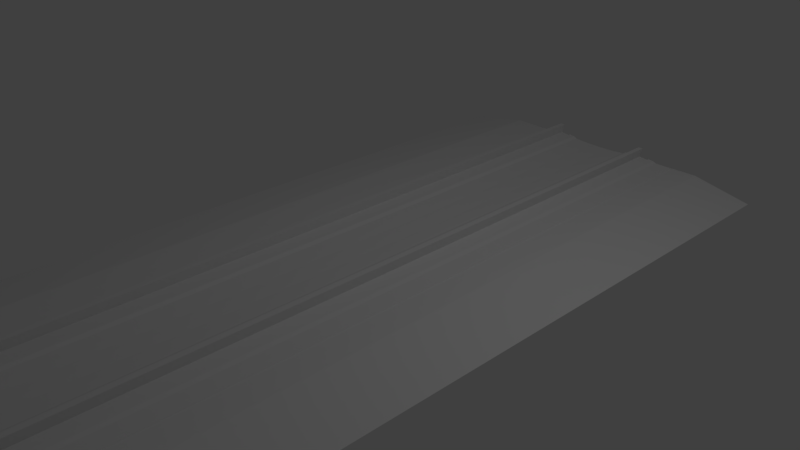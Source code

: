 # Source: PGA_DKGantry_PZe1t6m_C.blend  (saved by Blender 4.2.66; exported with 4.5.12 LTS)
import bpy
from mathutils import Matrix  # noqa: F401  (used for matrix-valued properties, if any)

bpy.ops.wm.read_factory_settings(use_empty=True)
scene = bpy.context.scene
scene.name = 'Scene'

# ---- collections
col_main = bpy.data.collections.new('MAIN'); scene.collection.children.link(col_main)
col_main_0400 = bpy.data.collections.new('MAIN_0400'); col_main.children.link(col_main_0400)
col_pga_dkgantry_p_c_pole = bpy.data.collections.new('pga_dkgantry_P_C_pole'); col_main_0400.children.link(col_pga_dkgantry_p_c_pole)
col_main_1200 = bpy.data.collections.new('MAIN_1200'); col_main.children.link(col_main_1200)
col_pga_dk_gantry_p1t6m_c_pole_002 = bpy.data.collections.new('pga_dk_gantry_p1t6m_C_pole.002'); col_main_1200.children.link(col_pga_dk_gantry_p1t6m_c_pole_002)
col_reference_track = bpy.data.collections.new('reference_track'); scene.collection.children.link(col_reference_track)

# ---- images (referenced by path relative to the original .blend; pixels are not part of the script)
import os
ASSET_DIR = os.environ.get("B2B_ASSET_DIR", "")  # directory of the original .blend (textures are referenced by path, not embedded)
HERE = os.path.dirname(os.path.abspath(__file__))  # packed textures are extracted next to this script under _unpacked/

def load_image(name, relpath, width, height, colorspace="sRGB"):
    """Load a texture the original file referenced (path relative to the .blend, or extracted next to this script)."""
    p = next((c for c in (os.path.join(HERE, relpath), os.path.join(ASSET_DIR, relpath)) if relpath and os.path.exists(c)), "")
    if p:
        img = bpy.data.images.load(p, check_existing=True)
        img.name = name
    else:  # same state as the original file: an image datablock whose file is absent (Cycles renders it pink)
        img = bpy.data.images.new(name, width, height)
        img.source = "FILE"
        img.filepath = "//" + (relpath or name)
    img.colorspace_settings.name = colorspace
    return img
img_pga_dkgantry_pze1t_png = load_image('PGA_DKGantry_PZe1t.png', 'PGA_DKGantry_PZe1t.png', 1024, 1024, 'sRGB')
img_pga_dkgantry_wire_png = load_image('PGA_DKGantry_Wire.png', 'PGA_DKGantry_Wire.png', 1024, 1024, 'sRGB')

# ---- materials (node trees are filled in below, after node groups)
mat_pga_dkgantry_pze = bpy.data.materials.new('PGA_DKGantry_PZe')
mat_pga_dkgantry_pze.use_backface_culling = True
mat_pga_dkgantry_wire_002 = bpy.data.materials.new('PGA_DKGantry_Wire.002')
mat_pga_dkgantry_wire_002.use_backface_culling = True

# ---- node groups
ng_auto_smooth_003 = bpy.data.node_groups.new('Auto Smooth.003', 'GeometryNodeTree')
_s = ng_auto_smooth_003.interface.new_socket(name='Geometry', in_out='OUTPUT', socket_type='NodeSocketGeometry')
_s = ng_auto_smooth_003.interface.new_socket(name='Geometry', in_out='INPUT', socket_type='NodeSocketGeometry')
_s = ng_auto_smooth_003.interface.new_socket(name='Angle', in_out='INPUT', socket_type='NodeSocketFloat')
_s.subtype = 'ANGLE'
_s.min_value = 0.0
_s.max_value = 3.142
ng_auto_smooth_003.is_modifier = True
_N = ng_auto_smooth_003.nodes; _L = ng_auto_smooth_003.links
n0 = _N.new('NodeGroupOutput'); n0.name = 'Group Output'; n0.location = (480, -100)
n1 = _N.new('NodeGroupInput'); n1.name = 'Group Input'; n1.location = (-420, -300)
n2 = _N.new('NodeGroupInput'); n2.name = 'Group Input.001'; n2.location = (-60, -100)
n3 = _N.new('GeometryNodeSetShadeSmooth'); n3.name = 'Set Shade Smooth'; n3.location = (120, -100)
n3.domain = 'EDGE'
n4 = _N.new('GeometryNodeSetShadeSmooth'); n4.name = 'Set Shade Smooth.001'; n4.location = (300, -100)
n5 = _N.new('GeometryNodeInputMeshEdgeAngle'); n5.name = 'Edge Angle'; n5.location = (-420, -220)
n6 = _N.new('GeometryNodeInputEdgeSmooth'); n6.name = 'Is Edge Smooth'; n6.location = (-60, -160)
n7 = _N.new('GeometryNodeInputShadeSmooth'); n7.name = 'Is Face Smooth'; n7.location = (-240, -340)
n8 = _N.new('FunctionNodeBooleanMath'); n8.name = 'Boolean Math'; n8.location = (-60, -220)
n9 = _N.new('FunctionNodeCompare'); n9.name = 'Compare'; n9.location = (-240, -180)
n9.operation = 'LESS_EQUAL'
_L.new(n5.outputs[0], n9.inputs[0])
_L.new(n4.outputs[0], n0.inputs[0])
_L.new(n1.outputs[1], n9.inputs[1])
_L.new(n9.outputs[0], n8.inputs[0])
_L.new(n7.outputs[0], n8.inputs[1])
_L.new(n2.outputs[0], n3.inputs[0])
_L.new(n6.outputs[0], n3.inputs[1])
_L.new(n3.outputs[0], n4.inputs[0])
_L.new(n8.outputs[0], n3.inputs[2])
n0.is_active_output = True
ng_smooth_by_angle = bpy.data.node_groups.new('Smooth by Angle', 'GeometryNodeTree')
_s = ng_smooth_by_angle.interface.new_socket(name='Mesh', in_out='OUTPUT', socket_type='NodeSocketGeometry')
_s = ng_smooth_by_angle.interface.new_socket(name='Mesh', in_out='INPUT', socket_type='NodeSocketGeometry')
_s = ng_smooth_by_angle.interface.new_socket(name='Angle', in_out='INPUT', socket_type='NodeSocketFloat')
_s.subtype = 'ANGLE'
_s.default_value = 0.5236
_s.min_value = 0.0
_s.max_value = 3.142
_s.description = 'Maximum face angle for smooth edges'
_s = ng_smooth_by_angle.interface.new_socket(name='Ignore Sharpness', in_out='INPUT', socket_type='NodeSocketBool')
_s.force_non_field = True
ng_smooth_by_angle.description = 'Set the sharpness of mesh edges based on the angle between the neighboring faces'
ng_smooth_by_angle.is_modifier = True
_N = ng_smooth_by_angle.nodes; _L = ng_smooth_by_angle.links
n0 = _N.new('GeometryNodeSetShadeSmooth'); n0.name = 'Set Shade Smooth'; n0.location = (120, -80)
n0.domain = 'EDGE'
n1 = _N.new('GeometryNodeSetShadeSmooth'); n1.name = 'Set Shade Smooth.001'; n1.location = (300, -80)
n2 = _N.new('NodeGroupOutput'); n2.name = 'Group Output'; n2.location = (480, -80)
n3 = _N.new('GeometryNodeInputMeshEdgeAngle'); n3.name = 'Edge Angle'; n3.location = (-440, -240)
n4 = _N.new('NodeGroupInput'); n4.name = 'Group Input'; n4.location = (-80, -80)
n5 = _N.new('GeometryNodeInputEdgeSmooth'); n5.name = 'Is Edge Smooth'; n5.location = (-260, -120)
n6 = _N.new('GeometryNodeInputShadeSmooth'); n6.name = 'Is Shade Smooth'; n6.location = (-440, -397)
n7 = _N.new('FunctionNodeCompare'); n7.name = 'Compare'; n7.location = (-260, -260)
n7.operation = 'LESS_EQUAL'
n7.inputs[6].default_value = (0.0, 0.0, 0.0, 0.0)
n7.inputs[7].default_value = (0.0, 0.0, 0.0, 0.0)
n8 = _N.new('FunctionNodeBooleanMath'); n8.name = 'Boolean Math.001'; n8.location = (-80, -260)
n9 = _N.new('NodeGroupInput'); n9.name = 'Group Input.001'; n9.location = (-440, -329)
n10 = _N.new('NodeGroupInput'); n10.name = 'Group Input.002'; n10.location = (-259, -189)
n11 = _N.new('FunctionNodeBooleanMath'); n11.name = 'Boolean Math'; n11.location = (-80, -149)
n11.operation = 'OR'
n12 = _N.new('FunctionNodeBooleanMath'); n12.name = 'Boolean Math.002'; n12.location = (-260, -380)
n12.operation = 'OR'
n13 = _N.new('NodeGroupInput'); n13.name = 'Group Input.003'; n13.location = (-440, -460)
_L.new(n3.outputs[0], n7.inputs[0])
_L.new(n1.outputs[0], n2.inputs[0])
_L.new(n9.outputs[1], n7.inputs[1])
_L.new(n7.outputs[0], n8.inputs[0])
_L.new(n4.outputs[0], n0.inputs[0])
_L.new(n0.outputs[0], n1.inputs[0])
_L.new(n8.outputs[0], n0.inputs[2])
_L.new(n10.outputs[2], n11.inputs[1])
_L.new(n5.outputs[0], n11.inputs[0])
_L.new(n11.outputs[0], n0.inputs[1])
_L.new(n13.outputs[2], n12.inputs[1])
_L.new(n6.outputs[0], n12.inputs[0])
_L.new(n12.outputs[0], n8.inputs[1])
n2.is_active_output = True
ng_auto_smooth_005 = bpy.data.node_groups.new('Auto Smooth.005', 'GeometryNodeTree')
_s = ng_auto_smooth_005.interface.new_socket(name='Geometry', in_out='OUTPUT', socket_type='NodeSocketGeometry')
_s = ng_auto_smooth_005.interface.new_socket(name='Geometry', in_out='INPUT', socket_type='NodeSocketGeometry')
_s = ng_auto_smooth_005.interface.new_socket(name='Angle', in_out='INPUT', socket_type='NodeSocketFloat')
_s.subtype = 'ANGLE'
_s.min_value = 0.0
_s.max_value = 3.142
ng_auto_smooth_005.is_modifier = True
_N = ng_auto_smooth_005.nodes; _L = ng_auto_smooth_005.links
n0 = _N.new('NodeGroupOutput'); n0.name = 'Group Output'; n0.location = (480, -100)
n1 = _N.new('NodeGroupInput'); n1.name = 'Group Input'; n1.location = (-420, -300)
n2 = _N.new('NodeGroupInput'); n2.name = 'Group Input.001'; n2.location = (-60, -100)
n3 = _N.new('GeometryNodeSetShadeSmooth'); n3.name = 'Set Shade Smooth'; n3.location = (120, -100)
n3.domain = 'EDGE'
n4 = _N.new('GeometryNodeSetShadeSmooth'); n4.name = 'Set Shade Smooth.001'; n4.location = (300, -100)
n5 = _N.new('GeometryNodeInputMeshEdgeAngle'); n5.name = 'Edge Angle'; n5.location = (-420, -220)
n6 = _N.new('GeometryNodeInputEdgeSmooth'); n6.name = 'Is Edge Smooth'; n6.location = (-60, -160)
n7 = _N.new('GeometryNodeInputShadeSmooth'); n7.name = 'Is Face Smooth'; n7.location = (-240, -340)
n8 = _N.new('FunctionNodeBooleanMath'); n8.name = 'Boolean Math'; n8.location = (-60, -220)
n9 = _N.new('FunctionNodeCompare'); n9.name = 'Compare'; n9.location = (-240, -180)
n9.operation = 'LESS_EQUAL'
_L.new(n5.outputs[0], n9.inputs[0])
_L.new(n4.outputs[0], n0.inputs[0])
_L.new(n1.outputs[1], n9.inputs[1])
_L.new(n9.outputs[0], n8.inputs[0])
_L.new(n7.outputs[0], n8.inputs[1])
_L.new(n2.outputs[0], n3.inputs[0])
_L.new(n6.outputs[0], n3.inputs[1])
_L.new(n3.outputs[0], n4.inputs[0])
_L.new(n8.outputs[0], n3.inputs[2])
n0.is_active_output = True

# ---- material node trees
mat_pga_dkgantry_pze.use_nodes = True; mat_pga_dkgantry_pze.node_tree.nodes.clear()
_N = mat_pga_dkgantry_pze.node_tree.nodes; _L = mat_pga_dkgantry_pze.node_tree.links
n0 = _N.new('ShaderNodeOutputMaterial'); n0.name = 'Material Output'; n0.location = (300, 0)
n1 = _N.new('ShaderNodeBsdfPrincipled'); n1.name = 'Principled BSDF'; n1.location = (0, 0)
n2 = _N.new('ShaderNodeTexImage'); n2.name = 'Image Texture'; n2.location = (-300, 0)
n3 = _N.new('ShaderNodeUVMap'); n3.name = 'UV Map'; n3.location = (-550, 0)
n4 = _N.new('ShaderNodeBsdfPrincipled'); n4.name = 'Principled BSDF.001'; n4.location = (10, 0)
n5 = _N.new('ShaderNodeTexImage'); n5.name = 'Image Texture.001'; n5.location = (-280, -20)
n5.image = img_pga_dkgantry_pze1t_png
_L.new(n4.outputs[0], n0.inputs[0])
_L.new(n5.outputs[0], n4.inputs[0])
n0.is_active_output = True
mat_pga_dkgantry_wire_002.use_nodes = True; mat_pga_dkgantry_wire_002.node_tree.nodes.clear()
_N = mat_pga_dkgantry_wire_002.node_tree.nodes; _L = mat_pga_dkgantry_wire_002.node_tree.links
n0 = _N.new('ShaderNodeOutputMaterial'); n0.name = 'Material Output'; n0.location = (300, 0)
n1 = _N.new('ShaderNodeBsdfPrincipled'); n1.name = 'Principled BSDF'; n1.location = (0, 0)
n1.distribution = 'GGX'
n1.subsurface_method = 'RANDOM_WALK_SKIN'
n1.inputs[2].default_value = 1.0
n1.inputs[3].default_value = 1.45
n1.inputs[13].default_value = 0.0
n1.inputs[27].default_value = (0.0, 0.0, 0.0, 1.0)
n1.inputs[28].default_value = 1.0
n2 = _N.new('ShaderNodeTexImage'); n2.name = 'Image Texture'; n2.location = (-300, 0)
n2.image = img_pga_dkgantry_wire_png
n3 = _N.new('ShaderNodeUVMap'); n3.name = 'UV Map'; n3.location = (-550, 0)
n3.uv_map = 'UVMap'
_L.new(n1.outputs[0], n0.inputs[0])
_L.new(n3.outputs[0], n2.inputs[0])
_L.new(n2.outputs[0], n1.inputs[0])
n0.is_active_output = True

# ---- world
world_world = bpy.data.worlds.new('World'); scene.world = world_world
world_world.use_nodes = True; world_world.node_tree.nodes.clear()
_N = world_world.node_tree.nodes; _L = world_world.node_tree.links
n0 = _N.new('ShaderNodeBackground'); n0.name = 'Background'; n0.location = (10, 300)
n0.inputs[0].default_value = (0.05088, 0.05088, 0.05088, 1.0)
n1 = _N.new('ShaderNodeOutputWorld'); n1.name = 'World Output'; n1.location = (300, 300)
_L.new(n0.outputs[0], n1.inputs[0])
n1.is_active_output = True
world_world.color = (0.05088, 0.05088, 0.05088)
world_world.use_sun_shadow = False
world_world.sun_shadow_jitter_overblur = 0.0
world_world.cycles.sampling_method = 'MANUAL'

# ---- cameras
cam_camera = bpy.data.cameras.new('Camera')
cam_camera.clip_end = 100.0
cam_camera.lens = 35.0
cam_camera.sensor_width = 32.0
cam_camera.sensor_height = 18.0
cam_camera.ortho_scale = 7.314
cam_camera.dof.focus_distance = 0.0
cam_camera.dof.aperture_fstop = 128.0

# ---- lights
light_lamp = bpy.data.lights.new('Lamp', 'POINT')
light_lamp.transmission_factor = 0.0
light_lamp.cutoff_distance = 30.0
light_lamp.energy = 100.0
light_lamp.shadow_buffer_clip_start = 1.001
light_lamp.shadow_soft_size = 0.1
light_lamp.shadow_maximum_resolution = 0.006
light_lamp.use_absolute_resolution = True

# ---- meshes
me_pga_dk_gantry_p1t6m_c_pole_clamp_001 = bpy.data.meshes.new('pga_dk_gantry_p1t6m_C_pole_clamp.001')
me_pga_dk_gantry_p1t6m_c_pole_clamp_001.from_pydata([(2.45, -0.1316, 8.089), (2.45, -0.14, 8.096), (2.45, -0.1342, 8.09), (2.45, -0.1365, 8.091), (2.45, -0.1384, 8.092), (2.45, -0.1396, 8.094), (2.45, 0.14, 8.096), (2.45, 0.1316, 8.089), (2.45, 0.1396, 8.094), (2.45, 0.1384, 8.092), (2.45, 0.1365, 8.091), (2.45, 0.1342, 8.09), (2.45, -0.14, 8.304), (2.45, -0.1316, 8.311), (2.45, -0.1396, 8.306), (2.45, -0.1384, 8.308), (2.45, -0.1365, 8.309), (2.45, -0.1342, 8.31), (2.55, -0.14, 8.096), (2.55, -0.1316, 8.089), (2.55, -0.1396, 8.094), (2.55, -0.1384, 8.092), (2.55, -0.1365, 8.091), (2.55, -0.1342, 8.09), (2.55, 0.1316, 8.089), (2.55, 0.14, 8.096), (2.55, 0.1342, 8.09), (2.55, 0.1365, 8.091), (2.55, 0.1384, 8.092), (2.55, 0.1396, 8.094), (2.55, -0.1316, 8.311), (2.55, -0.14, 8.304), (2.55, -0.1342, 8.31), (2.55, -0.1365, 8.309), (2.55, -0.1384, 8.308), (2.55, -0.1396, 8.306), (2.55, 0.14, 8.304), (2.55, 0.1316, 8.311), (2.55, 0.1396, 8.306), (2.55, 0.1384, 8.308), (2.55, 0.1365, 8.309), (2.55, 0.1342, 8.31), (2.45, 0.1316, 8.311), (2.45, 0.14, 8.304), (2.45, 0.1342, 8.31), (2.45, 0.1365, 8.309), (2.45, 0.1384, 8.308), (2.45, 0.1396, 8.306)], [], [(18, 31, 12, 1), (0, 2, 3, 4, 5, 1, 12, 14, 15, 16, 17, 13, 42, 44, 45, 46, 47, 43, 6, 8, 9, 10, 11, 7), (6, 43, 36, 25), (24, 26, 27, 28, 29, 25, 36, 38, 39, 40, 41, 37, 30, 32, 33, 34, 35, 31, 18, 20, 21, 22, 23, 19), (37, 42, 13, 30), (0, 19, 23, 2), (2, 23, 22, 3), (3, 22, 21, 4), (4, 21, 20, 5), (5, 20, 18, 1), (30, 13, 17, 32), (32, 17, 16, 33), (33, 16, 15, 34), (34, 15, 14, 35), (35, 14, 12, 31), (42, 37, 41, 44), (44, 41, 40, 45), (45, 40, 39, 46), (46, 39, 38, 47), (47, 38, 36, 43), (24, 7, 11, 26), (26, 11, 10, 27), (27, 10, 9, 28), (28, 9, 8, 29), (29, 8, 6, 25), (7, 24, 19, 0)])
me_pga_dk_gantry_p1t6m_c_pole_clamp_001.polygons.foreach_set('use_smooth', [True] * 26)
_uv = me_pga_dk_gantry_p1t6m_c_pole_clamp_001.uv_layers.new(name='UVMap')
_uv.uv.foreach_set('vector', [0.1537, 0.95, 0.1537, 0.9306, 0.163, 0.9306, 0.163, 0.95, 0.1743, 0.5844, 0.1743, 0.5846, 0.1742, 0.5849, 0.1741, 0.585, 0.1739, 0.5851, 0.1737, 0.5852, 0.1543, 0.5852, 0.1541, 0.5851, 0.1539, 0.585, 0.1538, 0.5849, 0.1537, 0.5846, 0.1537, 0.5844, 0.1537, 0.5598, 0.1537, 0.5596, 0.1538, 0.5593, 0.1539, 0.5592, 0.1541, 0.5591, 0.1543, 0.559, 0.1737, 0.559, 0.1739, 0.5591, 0.1741, 0.5592, 0.1742, 0.5593, 0.1743, 0.5596, 0.1743, 0.5598, 0.1537, 0.9782, 0.1537, 0.9588, 0.163, 0.9588, 0.163, 0.9782, 0.1743, 0.6186, 0.1743, 0.6188, 0.1742, 0.6191, 0.1741, 0.6192, 0.1739, 0.6194, 0.1737, 0.6194, 0.1543, 0.6194, 0.1541, 0.6194, 0.1539, 0.6192, 0.1538, 0.6191, 0.1537, 0.6188, 0.1537, 0.6186, 0.1537, 0.594, 0.1537, 0.5938, 0.1538, 0.5936, 0.1539, 0.5934, 0.1541, 0.5933, 0.1543, 0.5932, 0.1737, 0.5932, 0.1739, 0.5933, 0.1741, 0.5934, 0.1742, 0.5936, 0.1743, 0.5938, 0.1743, 0.594, 0.163, 0.8312, 0.1537, 0.8312, 0.1537, 0.8066, 0.163, 0.8066, 0.163, 0.8405, 0.1537, 0.8405, 0.1537, 0.8403, 0.163, 0.8403, 0.163, 0.8403, 0.1537, 0.8403, 0.1537, 0.8401, 0.163, 0.8401, 0.163, 0.8401, 0.1537, 0.8401, 0.1537, 0.8399, 0.163, 0.8399, 0.163, 0.9503, 0.1537, 0.9503, 0.1537, 0.9502, 0.163, 0.9502, 0.163, 0.9502, 0.1537, 0.9502, 0.1537, 0.95, 0.163, 0.95, 0.163, 0.8066, 0.1537, 0.8066, 0.1537, 0.8064, 0.163, 0.8064, 0.163, 0.8064, 0.1537, 0.8064, 0.1537, 0.8062, 0.163, 0.8062, 0.163, 0.8062, 0.1537, 0.8062, 0.1537, 0.806, 0.163, 0.806, 0.1537, 0.9302, 0.163, 0.9302, 0.163, 0.9304, 0.1537, 0.9304, 0.1537, 0.9304, 0.163, 0.9304, 0.163, 0.9306, 0.1537, 0.9306, 0.1537, 0.8312, 0.163, 0.8312, 0.163, 0.8314, 0.1537, 0.8314, 0.1537, 0.8314, 0.163, 0.8314, 0.163, 0.8317, 0.1537, 0.8317, 0.1537, 0.8317, 0.163, 0.8317, 0.163, 0.8318, 0.1537, 0.8318, 0.1537, 0.9584, 0.163, 0.9584, 0.163, 0.9586, 0.1537, 0.9586, 0.1537, 0.9586, 0.163, 0.9586, 0.163, 0.9588, 0.1537, 0.9588, 0.1537, 0.8651, 0.163, 0.8651, 0.163, 0.8654, 0.1537, 0.8654, 0.1537, 0.8654, 0.163, 0.8654, 0.163, 0.8656, 0.1537, 0.8656, 0.1537, 0.8656, 0.163, 0.8656, 0.163, 0.8658, 0.1537, 0.8658, 0.163, 0.9785, 0.1537, 0.9785, 0.1537, 0.9784, 0.163, 0.9784, 0.163, 0.9784, 0.1537, 0.9784, 0.1537, 0.9782, 0.163, 0.9782, 0.163, 0.8651, 0.1537, 0.8651, 0.1537, 0.8405, 0.163, 0.8405])
me_pga_dk_gantry_p1t6m_c_pole_clamp_001.materials.append(mat_pga_dkgantry_pze)
me_pga_dk_gantry_p1t6m_c_pole_clamp_001.update()
me_pga_dk_gantry_p1t6m_c_pole_clamp_bolt1_001 = bpy.data.meshes.new('pga_dk_gantry_p1t6m_C_pole_clamp_bolt1.001')
me_pga_dk_gantry_p1t6m_c_pole_clamp_bolt1_001.from_pydata([(-8.26, -0.105, -2.56), (-8.26, -0.105, -2.44), (-8.245, -0.1125, -2.56), (-8.245, -0.1125, -2.44), (-8.245, -0.1275, -2.56), (-8.245, -0.1275, -2.44), (-8.26, -0.135, -2.56), (-8.26, -0.135, -2.44), (-8.275, -0.1275, -2.56), (-8.275, -0.1275, -2.44), (-8.275, -0.1125, -2.56), (-8.275, -0.1125, -2.44), (-8.14, 0.135, -2.56), (-8.14, 0.135, -2.44), (-8.125, 0.1275, -2.56), (-8.125, 0.1275, -2.44), (-8.125, 0.1125, -2.56), (-8.125, 0.1125, -2.44), (-8.14, 0.105, -2.56), (-8.14, 0.105, -2.44), (-8.155, 0.1125, -2.56), (-8.155, 0.1125, -2.44), (-8.155, 0.1275, -2.56), (-8.155, 0.1275, -2.44), (-8.26, 0.135, -2.56), (-8.26, 0.135, -2.44), (-8.245, 0.1275, -2.56), (-8.245, 0.1275, -2.44), (-8.245, 0.1125, -2.56), (-8.245, 0.1125, -2.44), (-8.26, 0.105, -2.56), (-8.26, 0.105, -2.44), (-8.275, 0.1125, -2.56), (-8.275, 0.1125, -2.44), (-8.275, 0.1275, -2.56), (-8.275, 0.1275, -2.44), (-8.14, -0.105, -2.56), (-8.14, -0.105, -2.44), (-8.125, -0.1125, -2.56), (-8.125, -0.1125, -2.44), (-8.125, -0.1275, -2.56), (-8.125, -0.1275, -2.44), (-8.14, -0.135, -2.56), (-8.14, -0.135, -2.44), (-8.155, -0.1275, -2.56), (-8.155, -0.1275, -2.44), (-8.155, -0.1125, -2.56), (-8.155, -0.1125, -2.44)], [], [(0, 1, 3, 2), (2, 3, 5, 4), (4, 5, 7, 6), (6, 7, 9, 8), (3, 1, 11, 9, 7, 5), (8, 9, 11, 10), (10, 11, 1, 0), (0, 2, 4, 6, 8, 10), (12, 13, 15, 14), (14, 15, 17, 16), (16, 17, 19, 18), (18, 19, 21, 20), (15, 13, 23, 21, 19, 17), (20, 21, 23, 22), (22, 23, 13, 12), (12, 14, 16, 18, 20, 22), (24, 25, 27, 26), (26, 27, 29, 28), (28, 29, 31, 30), (30, 31, 33, 32), (27, 25, 35, 33, 31, 29), (32, 33, 35, 34), (34, 35, 25, 24), (24, 26, 28, 30, 32, 34), (36, 37, 39, 38), (38, 39, 41, 40), (40, 41, 43, 42), (42, 43, 45, 44), (39, 37, 47, 45, 43, 41), (44, 45, 47, 46), (46, 47, 37, 36), (36, 38, 40, 42, 44, 46)])
_uv = me_pga_dk_gantry_p1t6m_c_pole_clamp_bolt1_001.uv_layers.new(name='UVMap')
_uv.uv.foreach_set('vector', [0.4794, 0.307, 0.4794, 0.2713, 0.4824, 0.2713, 0.4824, 0.307, 0.4724, 0.3684, 0.4724, 0.3327, 0.4744, 0.3327, 0.4744, 0.3684, 0.4744, 0.3684, 0.4744, 0.3327, 0.4794, 0.3327, 0.4794, 0.3684, 0.4794, 0.3684, 0.4794, 0.3327, 0.4824, 0.3327, 0.4824, 0.3684, 0.446, 0.09687, 0.442, 0.09388, 0.442, 0.08889, 0.446, 0.08689, 0.4499, 0.08989, 0.4499, 0.09488, 0.4724, 0.307, 0.4724, 0.2713, 0.4744, 0.2713, 0.4744, 0.307, 0.4744, 0.307, 0.4744, 0.2713, 0.4794, 0.2713, 0.4794, 0.307, 0.442, 0.1295, 0.442, 0.1245, 0.446, 0.1225, 0.4499, 0.1255, 0.4499, 0.1305, 0.446, 0.1325, 0.4794, 0.6139, 0.4794, 0.5782, 0.4824, 0.5782, 0.4824, 0.6139, 0.4443, 0.6754, 0.4443, 0.6397, 0.4463, 0.6397, 0.4463, 0.6754, 0.4463, 0.6754, 0.4463, 0.6397, 0.4513, 0.6397, 0.4513, 0.6754, 0.4513, 0.6754, 0.4513, 0.6397, 0.4543, 0.6397, 0.4543, 0.6754, 0.446, 0.3821, 0.442, 0.3791, 0.442, 0.3741, 0.446, 0.3721, 0.4499, 0.3751, 0.4499, 0.3801, 0.4724, 0.6139, 0.4724, 0.5782, 0.4744, 0.5782, 0.4744, 0.6139, 0.4744, 0.6139, 0.4744, 0.5782, 0.4794, 0.5782, 0.4794, 0.6139, 0.4499, 0.4147, 0.446, 0.4177, 0.442, 0.4157, 0.442, 0.4107, 0.446, 0.4077, 0.4499, 0.4097, 0.4794, 0.6753, 0.4794, 0.6396, 0.4824, 0.6396, 0.4824, 0.6753, 0.4724, 0.7367, 0.4724, 0.701, 0.4744, 0.701, 0.4744, 0.7367, 0.4744, 0.7367, 0.4744, 0.701, 0.4794, 0.701, 0.4794, 0.7367, 0.4794, 0.7367, 0.4794, 0.701, 0.4824, 0.701, 0.4824, 0.7367, 0.446, 0.2395, 0.442, 0.2365, 0.442, 0.2315, 0.446, 0.2295, 0.4499, 0.2325, 0.4499, 0.2375, 0.4724, 0.6753, 0.4724, 0.6396, 0.4744, 0.6396, 0.4744, 0.6753, 0.4744, 0.6753, 0.4744, 0.6396, 0.4794, 0.6396, 0.4794, 0.6753, 0.4464, 0.4869, 0.442, 0.4847, 0.442, 0.4802, 0.4464, 0.478, 0.4509, 0.4802, 0.4509, 0.4847, 0.4794, 0.4298, 0.4794, 0.3941, 0.4824, 0.3941, 0.4824, 0.4298, 0.4724, 0.7981, 0.4724, 0.7624, 0.4744, 0.7624, 0.4744, 0.7981, 0.4744, 0.7981, 0.4744, 0.7624, 0.4794, 0.7624, 0.4794, 0.7981, 0.4794, 0.7981, 0.4794, 0.7624, 0.4824, 0.7624, 0.4824, 0.7981, 0.4509, 0.5193, 0.4464, 0.5215, 0.442, 0.5193, 0.442, 0.5148, 0.4464, 0.5126, 0.4509, 0.5148, 0.4724, 0.4298, 0.4724, 0.3941, 0.4744, 0.3941, 0.4744, 0.4298, 0.4744, 0.4298, 0.4744, 0.3941, 0.4794, 0.3941, 0.4794, 0.4298, 0.4464, 0.5561, 0.442, 0.5539, 0.442, 0.5494, 0.4464, 0.5472, 0.4509, 0.5494, 0.4509, 0.5539])
me_pga_dk_gantry_p1t6m_c_pole_clamp_bolt1_001.materials.append(mat_pga_dkgantry_pze)
me_pga_dk_gantry_p1t6m_c_pole_clamp_bolt1_001.update()
me_pga_dk_gantry_p1t6m_m_pole_002 = bpy.data.meshes.new('pga_dk_gantry_p1t6m_M_pole.002')
me_pga_dk_gantry_p1t6m_m_pole_002.from_pydata([(-2.45, -0.1, 8.28), (-2.45, -0.08, 8.3), (-2.45, -0.09732, 8.29), (-2.45, -0.09, 8.297), (-2.45, 0.08, 8.3), (-2.45, 0.1, 8.28), (-2.45, 0.09, 8.297), (-2.45, 0.09732, 8.29), (2.45, -0.08, 8.3), (2.45, -0.1, 8.28), (2.45, -0.09, 8.297), (2.45, -0.09732, 8.29), (-2.45, -0.08, 8.1), (-2.45, -0.1, 8.12), (-2.45, -0.09, 8.103), (-2.45, -0.09732, 8.11), (-2.45, 0.1, 8.12), (-2.45, 0.08, 8.1), (-2.45, 0.09732, 8.11), (-2.45, 0.09, 8.103), (2.45, -0.1, 8.12), (2.45, -0.08, 8.1), (2.45, -0.09732, 8.11), (2.45, -0.09, 8.103), (2.45, 0.08, 8.1), (2.45, 0.1, 8.12), (2.45, 0.09, 8.103), (2.45, 0.09732, 8.11), (2.45, 0.1, 8.28), (2.45, 0.08, 8.3), (2.45, 0.09732, 8.29), (2.45, 0.09, 8.297)], [], [(5, 28, 25, 16), (13, 20, 9, 0), (4, 6, 7, 5, 16, 18, 19, 17, 12, 14, 15, 13, 0, 2, 3, 1), (17, 24, 21, 12), (24, 26, 27, 25, 28, 30, 31, 29, 8, 10, 11, 9, 20, 22, 23, 21), (0, 9, 11, 2), (2, 11, 10, 3), (3, 10, 8, 1), (20, 13, 15, 22), (22, 15, 14, 23), (23, 14, 12, 21), (24, 17, 19, 26), (26, 19, 18, 27), (27, 18, 16, 25), (28, 5, 7, 30), (30, 7, 6, 31), (31, 6, 4, 29), (1, 8, 29, 4)])
me_pga_dk_gantry_p1t6m_m_pole_002.polygons.foreach_set('use_smooth', [True] * 18)
_uv = me_pga_dk_gantry_p1t6m_m_pole_002.uv_layers.new(name='UVMap')
_uv.uv.foreach_set('vector', [0.1696, 0.02476, 0.1696, 0.4825, 0.1546, 0.4825, 0.1546, 0.02476, 0.349, 0.8617, 0.349, 0.404, 0.364, 0.404, 0.364, 0.8617, 0.1537, 0.6598, 0.1539, 0.6589, 0.1546, 0.6582, 0.1556, 0.6579, 0.1705, 0.6579, 0.1714, 0.6582, 0.1721, 0.6589, 0.1724, 0.6598, 0.1724, 0.6747, 0.1721, 0.6757, 0.1714, 0.6764, 0.1705, 0.6766, 0.1556, 0.6766, 0.1546, 0.6764, 0.1539, 0.6757, 0.1537, 0.6747, 0.144, 0.02476, 0.144, 0.4825, 0.1291, 0.4825, 0.1291, 0.02476, 0.1724, 0.7015, 0.1721, 0.7024, 0.1714, 0.7031, 0.1705, 0.7034, 0.1556, 0.7034, 0.1546, 0.7031, 0.1539, 0.7024, 0.1537, 0.7015, 0.1537, 0.6865, 0.1539, 0.6856, 0.1546, 0.6849, 0.1556, 0.6847, 0.1705, 0.6847, 0.1714, 0.6849, 0.1721, 0.6856, 0.1724, 0.6865, 0.364, 0.8617, 0.364, 0.404, 0.3649, 0.404, 0.3649, 0.8617, 0.1274, 0.9484, 0.1274, 0.4906, 0.1281, 0.4906, 0.1281, 0.9484, 0.1281, 0.9484, 0.1281, 0.4906, 0.1291, 0.4906, 0.1291, 0.9484, 0.349, 0.404, 0.349, 0.8617, 0.3481, 0.8617, 0.3481, 0.404, 0.1274, 0.4825, 0.1274, 0.02476, 0.1281, 0.02476, 0.1281, 0.4825, 0.1281, 0.4825, 0.1281, 0.02476, 0.1291, 0.02476, 0.1291, 0.4825, 0.144, 0.4825, 0.144, 0.02476, 0.1449, 0.02476, 0.1449, 0.4825, 0.1449, 0.4825, 0.1449, 0.02476, 0.1456, 0.02476, 0.1456, 0.4825, 0.1537, 0.4825, 0.1537, 0.02476, 0.1546, 0.02476, 0.1546, 0.4825, 0.1696, 0.4825, 0.1696, 0.02476, 0.1705, 0.02476, 0.1705, 0.4825, 0.1456, 0.4906, 0.1456, 0.9484, 0.1449, 0.9484, 0.1449, 0.4906, 0.1449, 0.4906, 0.1449, 0.9484, 0.144, 0.9484, 0.144, 0.4906, 0.1291, 0.9484, 0.1291, 0.4906, 0.144, 0.4906, 0.144, 0.9484])
me_pga_dk_gantry_p1t6m_m_pole_002.materials.append(mat_pga_dkgantry_pze)
me_pga_dk_gantry_p1t6m_m_pole_002.update()
me_pga_dk_gantry_n1t6m_z_m_supportwire_001 = bpy.data.meshes.new('pga_dk_gantry_n1t6m_Z_M_supportwire.001')
me_pga_dk_gantry_n1t6m_z_m_supportwire_001.from_pydata([(-22.33, 0.02, -1.0), (-22.33, 0.02, 1.0), (-22.31, 0.0, -1.0), (-22.31, 0.0, 1.0), (-22.33, -0.02, -1.0), (-22.33, -0.02, 1.0), (-22.35, 0.0, -1.0), (-22.35, 0.0, 1.0)], [], [(0, 1, 3, 2), (2, 3, 5, 4), (3, 1, 7, 5), (4, 5, 7, 6), (6, 7, 1, 0), (0, 2, 4, 6)])
me_pga_dk_gantry_n1t6m_z_m_supportwire_001.polygons.foreach_set('use_smooth', [True] * 6)
_uv = me_pga_dk_gantry_n1t6m_z_m_supportwire_001.uv_layers.new(name='UVMap')
_uv.uv.foreach_set('vector', [0.5774, 0.0, 0.5774, 0.6667, 0.5673, 0.6667, 0.5673, 0.0, 0.5586, 0.0, 0.5586, 0.6667, 0.5485, 0.6667, 0.5485, 0.0, 0.9424, 0.2844, 0.9424, 0.275, 0.9525, 0.275, 0.9525, 0.2844, 0.5398, 0.0, 0.5398, 0.6667, 0.5297, 0.6667, 0.5297, 0.0, 0.5209, 0.0, 0.5209, 0.6667, 0.5108, 0.6667, 0.5108, 0.0, 0.9235, 0.275, 0.9336, 0.275, 0.9336, 0.2844, 0.9235, 0.2844])
me_pga_dk_gantry_n1t6m_z_m_supportwire_001.materials.append(mat_pga_dkgantry_wire_002)
me_pga_dk_gantry_n1t6m_z_m_supportwire_001.update()
me_pga_dk_gantry_n1t6m_z_m_supportwire_insulator1_003 = bpy.data.meshes.new('pga_dk_gantry_n1t6m_Z_M_supportwire_insulator1.003')
me_pga_dk_gantry_n1t6m_z_m_supportwire_insulator1_003.from_pydata([(-3.147, 0.04302, -6.4), (-3.137, 0.04302, -6.438), (-3.135, 0.01194, -6.42), (-3.131, 0.0741, -6.384), (-3.135, 0.0741, -6.42), (-3.129, 0.04302, -6.366), (-3.131, 0.01194, -6.384), (-3.129, 0.04302, -6.366), (-3.131, 0.01194, -6.384), (-3.119, 0.04302, -6.367), (-3.121, 0.01194, -6.385), (-3.131, 0.0741, -6.384), (-3.121, 0.0741, -6.385), (-3.135, 0.0741, -6.42), (-3.137, 0.04302, -6.438), (-3.125, 0.0741, -6.421), (-3.127, 0.04302, -6.439), (-3.125, 0.01194, -6.421), (-3.135, 0.01194, -6.42), (-3.125, 0.01194, -6.421), (-3.135, 0.01194, -6.42), (-3.109, 0.04302, -6.404), (-3.119, 0.04302, -6.367), (-3.121, 0.01194, -6.385), (-3.125, 0.01194, -6.421), (-3.127, 0.04302, -6.439), (-3.125, 0.0741, -6.421), (-3.121, 0.0741, -6.385), (-3.203, 0.04302, -6.395), (-3.19, 0.0741, -6.414), (-3.185, 0.04302, -6.36), (-3.19, 0.01194, -6.414), (-3.187, 0.01194, -6.378), (-3.187, 0.0741, -6.378), (-3.192, 0.04302, -6.432), (-3.185, 0.04302, -6.36), (-3.187, 0.0741, -6.378), (-3.177, 0.01194, -6.379), (-3.175, 0.04302, -6.361), (-3.187, 0.01194, -6.378), (-3.181, 0.01194, -6.415), (-3.19, 0.01194, -6.414), (-3.177, 0.0741, -6.379), (-3.19, 0.0741, -6.414), (-3.181, 0.0741, -6.415), (-3.192, 0.04302, -6.432), (-3.182, 0.04302, -6.433), (-3.181, 0.01194, -6.415), (-3.19, 0.01194, -6.414), (-3.165, 0.04302, -6.399), (-3.175, 0.04302, -6.361), (-3.181, 0.01194, -6.415), (-3.177, 0.01194, -6.379), (-3.181, 0.0741, -6.415), (-3.182, 0.04302, -6.433), (-3.177, 0.0741, -6.379), (-3.258, 0.04302, -6.389), (-3.242, 0.0741, -6.372), (-3.246, 0.0741, -6.408), (-3.248, 0.04302, -6.426), (-3.246, 0.01194, -6.408), (-3.241, 0.04302, -6.354), (-3.242, 0.01194, -6.372), (-3.241, 0.04302, -6.354), (-3.242, 0.0741, -6.372), (-3.232, 0.01194, -6.373), (-3.242, 0.01194, -6.372), (-3.231, 0.04302, -6.356), (-3.232, 0.0741, -6.373), (-3.246, 0.0741, -6.408), (-3.236, 0.0741, -6.409), (-3.238, 0.04302, -6.427), (-3.248, 0.04302, -6.426), (-3.246, 0.01194, -6.408), (-3.236, 0.01194, -6.409), (-3.246, 0.01194, -6.408), (-3.236, 0.01194, -6.409), (-3.22, 0.04302, -6.393), (-3.232, 0.01194, -6.373), (-3.236, 0.0741, -6.409), (-3.232, 0.0741, -6.373), (-3.236, 0.01194, -6.409), (-3.238, 0.04302, -6.427), (-3.231, 0.04302, -6.356), (-3.175, 0.04302, -6.397), (-3.159, 0.01194, -6.381), (-3.157, 0.04302, -6.363), (-3.163, 0.01194, -6.417), (-3.164, 0.04302, -6.435), (-3.163, 0.0741, -6.417), (-3.159, 0.0741, -6.381), (-3.157, 0.04302, -6.363), (-3.159, 0.01194, -6.381), (-3.149, 0.01194, -6.382), (-3.147, 0.04302, -6.364), (-3.159, 0.0741, -6.381), (-3.149, 0.0741, -6.382), (-3.163, 0.0741, -6.417), (-3.164, 0.04302, -6.435), (-3.153, 0.0741, -6.418), (-3.155, 0.04302, -6.436), (-3.163, 0.01194, -6.417), (-3.153, 0.01194, -6.418), (-3.153, 0.01194, -6.418), (-3.163, 0.01194, -6.417), (-3.137, 0.04302, -6.401), (-3.155, 0.04302, -6.436), (-3.153, 0.0741, -6.418), (-3.147, 0.04302, -6.364), (-3.153, 0.01194, -6.418), (-3.149, 0.01194, -6.382), (-3.149, 0.0741, -6.382), (-3.23, 0.04302, -6.392), (-3.213, 0.04302, -6.357), (-3.215, 0.01194, -6.375), (-3.22, 0.04302, -6.429), (-3.218, 0.01194, -6.411), (-3.215, 0.0741, -6.375), (-3.218, 0.0741, -6.411), (-3.213, 0.04302, -6.357), (-3.215, 0.0741, -6.375), (-3.215, 0.01194, -6.375), (-3.203, 0.04302, -6.358), (-3.205, 0.01194, -6.376), (-3.208, 0.01194, -6.412), (-3.218, 0.01194, -6.411), (-3.205, 0.0741, -6.376), (-3.218, 0.0741, -6.411), (-3.208, 0.0741, -6.412), (-3.22, 0.04302, -6.429), (-3.21, 0.04302, -6.43), (-3.218, 0.01194, -6.411), (-3.208, 0.01194, -6.412), (-3.193, 0.04302, -6.396), (-3.203, 0.04302, -6.358), (-3.208, 0.0741, -6.412), (-3.21, 0.04302, -6.43), (-3.208, 0.01194, -6.412), (-3.205, 0.01194, -6.376), (-3.205, 0.0741, -6.376), (-3.286, 0.04302, -6.386), (-3.268, 0.04302, -6.352), (-3.274, 0.01194, -6.405), (-3.27, 0.01194, -6.369), (-3.27, 0.0741, -6.369), (-3.276, 0.04302, -6.423), (-3.274, 0.0741, -6.405), (-3.268, 0.04302, -6.352), (-3.26, 0.01194, -6.37), (-3.258, 0.04302, -6.353), (-3.27, 0.01194, -6.369), (-3.27, 0.0741, -6.369), (-3.26, 0.0741, -6.37), (-3.274, 0.0741, -6.405), (-3.264, 0.0741, -6.406), (-3.276, 0.04302, -6.423), (-3.274, 0.01194, -6.405), (-3.266, 0.04302, -6.424), (-3.264, 0.01194, -6.406), (-3.274, 0.01194, -6.405), (-3.264, 0.01194, -6.406), (-3.248, 0.04302, -6.39), (-3.264, 0.01194, -6.406), (-3.266, 0.04302, -6.424), (-3.264, 0.0741, -6.406), (-3.26, 0.0741, -6.37), (-3.258, 0.04302, -6.353), (-3.26, 0.01194, -6.37)], [], [(0, 4, 1), (0, 1, 2), (0, 2, 6), (0, 5, 3), (0, 3, 4), (0, 6, 5), (7, 8, 10), (11, 7, 9), (7, 10, 9), (11, 9, 12), (13, 11, 12), (14, 13, 15), (13, 12, 15), (14, 15, 16), (18, 14, 16), (18, 16, 17), (8, 19, 10), (8, 20, 19), (21, 27, 22), (21, 22, 23), (21, 23, 24), (21, 24, 25), (21, 25, 26), (21, 26, 27), (28, 33, 29), (28, 29, 34), (28, 30, 33), (28, 32, 30), (28, 34, 31), (28, 31, 32), (36, 35, 38), (35, 39, 37), (35, 37, 38), (39, 41, 40), (39, 40, 37), (36, 38, 42), (43, 36, 42), (43, 42, 44), (45, 43, 44), (45, 44, 46), (48, 45, 46), (48, 46, 47), (49, 55, 50), (49, 50, 52), (49, 51, 54), (49, 52, 51), (49, 53, 55), (49, 54, 53), (56, 61, 57), (56, 57, 58), (56, 58, 59), (56, 59, 60), (56, 60, 62), (56, 62, 61), (64, 63, 67), (63, 66, 65), (63, 65, 67), (64, 67, 68), (69, 64, 68), (69, 68, 70), (72, 70, 71), (72, 69, 70), (73, 72, 71), (73, 71, 74), (66, 75, 76), (66, 76, 65), (77, 78, 81), (77, 83, 78), (77, 79, 80), (77, 82, 79), (77, 80, 83), (77, 81, 82), (84, 87, 85), (84, 85, 86), (84, 86, 90), (84, 88, 87), (84, 89, 88), (84, 90, 89), (91, 92, 93), (91, 93, 94), (95, 91, 94), (95, 94, 96), (97, 95, 96), (97, 96, 99), (98, 97, 99), (98, 99, 100), (101, 98, 100), (101, 100, 102), (92, 103, 93), (92, 104, 103), (105, 106, 107), (105, 109, 106), (105, 107, 111), (105, 111, 108), (105, 108, 110), (105, 110, 109), (112, 113, 117), (112, 114, 113), (112, 116, 114), (112, 118, 115), (112, 115, 116), (112, 117, 118), (120, 119, 122), (119, 121, 123), (119, 123, 122), (121, 124, 123), (121, 125, 124), (120, 122, 126), (127, 120, 126), (127, 126, 128), (129, 127, 128), (129, 128, 130), (131, 129, 130), (131, 130, 132), (133, 139, 134), (133, 134, 138), (133, 135, 139), (133, 136, 135), (133, 137, 136), (133, 138, 137), (140, 141, 144), (140, 143, 141), (140, 145, 142), (140, 142, 143), (140, 144, 146), (140, 146, 145), (147, 150, 148), (147, 148, 149), (151, 147, 149), (151, 149, 152), (153, 151, 152), (153, 152, 154), (155, 153, 154), (156, 155, 157), (155, 154, 157), (156, 157, 158), (150, 160, 148), (150, 159, 160), (161, 162, 163), (161, 167, 162), (161, 163, 164), (161, 164, 165), (161, 165, 166), (161, 166, 167)])
me_pga_dk_gantry_n1t6m_z_m_supportwire_insulator1_003.polygons.foreach_set('use_smooth', [True] * 144)
_uv = me_pga_dk_gantry_n1t6m_z_m_supportwire_insulator1_003.uv_layers.new(name='UVMap')
_uv.uv.foreach_set('vector', [0.3249, 0.1652, 0.3373, 0.1726, 0.3257, 0.1795, 0.3249, 0.1652, 0.3257, 0.1795, 0.3141, 0.1734, 0.3249, 0.1652, 0.3141, 0.1734, 0.3141, 0.1603, 0.3249, 0.1652, 0.3257, 0.1534, 0.3373, 0.1595, 0.3249, 0.1652, 0.3373, 0.1595, 0.3373, 0.1726, 0.3249, 0.1652, 0.3141, 0.1603, 0.3257, 0.1534, 0.1138, 0.9724, 0.1138, 0.9656, 0.1176, 0.9656, 0.1138, 0.9859, 0.1138, 0.9724, 0.1176, 0.9724, 0.1138, 0.9724, 0.1176, 0.9656, 0.1176, 0.9724, 0.1138, 0.9859, 0.1176, 0.9724, 0.1176, 0.9859, 0.1138, 0.9926, 0.1138, 0.9859, 0.1176, 0.9859, 0.06706, 0.9605, 0.06706, 0.9673, 0.0633, 0.9673, 0.1138, 0.9926, 0.1176, 0.9859, 0.1176, 0.9926, 0.06706, 0.9605, 0.0633, 0.9673, 0.0633, 0.9605, 0.06706, 0.947, 0.06706, 0.9605, 0.0633, 0.9605, 0.06706, 0.947, 0.0633, 0.9605, 0.0633, 0.947, 0.9193, 0.987, 0.9156, 0.9938, 0.9156, 0.987, 0.9193, 0.987, 0.9193, 0.9938, 0.9156, 0.9938, 0.1897, 0.05822, 0.1912, 0.04471, 0.2024, 0.05146, 0.1897, 0.05822, 0.2024, 0.05146, 0.2024, 0.06498, 0.1897, 0.05822, 0.2024, 0.06498, 0.1912, 0.07174, 0.1897, 0.05822, 0.1912, 0.07174, 0.18, 0.06498, 0.1897, 0.05822, 0.18, 0.06498, 0.18, 0.05146, 0.1897, 0.05822, 0.18, 0.05146, 0.1912, 0.04471, 0.3895, 0.09249, 0.4018, 0.08681, 0.4018, 0.0999, 0.3895, 0.09249, 0.4018, 0.0999, 0.3903, 0.1069, 0.3895, 0.09249, 0.3903, 0.0807, 0.4018, 0.08681, 0.3895, 0.09249, 0.3787, 0.08767, 0.3903, 0.0807, 0.3895, 0.09249, 0.3903, 0.1069, 0.3787, 0.1008, 0.3895, 0.09249, 0.3787, 0.1008, 0.3787, 0.08767, 0.1408, 0.9852, 0.1408, 0.9717, 0.1446, 0.9717, 0.1408, 0.9717, 0.1408, 0.965, 0.1446, 0.965, 0.1408, 0.9717, 0.1446, 0.965, 0.1446, 0.9717, 0.9345, 0.9772, 0.9345, 0.984, 0.9308, 0.984, 0.9345, 0.9772, 0.9308, 0.984, 0.9308, 0.9772, 0.1408, 0.9852, 0.1446, 0.9717, 0.1446, 0.9852, 0.1408, 0.992, 0.1408, 0.9852, 0.1446, 0.9852, 0.1408, 0.992, 0.1446, 0.9852, 0.1446, 0.992, 0.4559, 0.7383, 0.4559, 0.7451, 0.4521, 0.7451, 0.4559, 0.7383, 0.4521, 0.7451, 0.4521, 0.7383, 0.4559, 0.7248, 0.4559, 0.7383, 0.4521, 0.7383, 0.4559, 0.7248, 0.4521, 0.7383, 0.4521, 0.7248, 0.3219, 0.0214, 0.3111, 0.01312, 0.3226, 0.007011, 0.3219, 0.0214, 0.3226, 0.007011, 0.3342, 0.01399, 0.3219, 0.0214, 0.3342, 0.02708, 0.3226, 0.03319, 0.3219, 0.0214, 0.3342, 0.01399, 0.3342, 0.02708, 0.3219, 0.0214, 0.3111, 0.02621, 0.3111, 0.01312, 0.3219, 0.0214, 0.3226, 0.03319, 0.3111, 0.02621, 0.3557, 0.1662, 0.3564, 0.1544, 0.368, 0.1605, 0.3557, 0.1662, 0.368, 0.1605, 0.368, 0.1736, 0.3557, 0.1662, 0.368, 0.1736, 0.3564, 0.1806, 0.3557, 0.1662, 0.3564, 0.1806, 0.3449, 0.1745, 0.3557, 0.1662, 0.3449, 0.1745, 0.3449, 0.1614, 0.3557, 0.1662, 0.3449, 0.1614, 0.3564, 0.1544, 0.06117, 0.7947, 0.06117, 0.7811, 0.06493, 0.7811, 0.06117, 0.7811, 0.06117, 0.7744, 0.06494, 0.7744, 0.06117, 0.7811, 0.06494, 0.7744, 0.06493, 0.7811, 0.06117, 0.7947, 0.06493, 0.7811, 0.06494, 0.7947, 0.06117, 0.8014, 0.06117, 0.7947, 0.06494, 0.7947, 0.06117, 0.8014, 0.06494, 0.7947, 0.06494, 0.8014, 0.05263, 0.961, 0.04887, 0.9678, 0.04887, 0.961, 0.05263, 0.961, 0.05263, 0.9678, 0.04887, 0.9678, 0.05263, 0.9475, 0.05263, 0.961, 0.04887, 0.961, 0.05263, 0.9475, 0.04887, 0.961, 0.04887, 0.9475, 0.9464, 0.9848, 0.9464, 0.9916, 0.9426, 0.9916, 0.9464, 0.9848, 0.9426, 0.9916, 0.9426, 0.9848, 0.288, 0.09509, 0.3004, 0.08768, 0.3004, 0.1008, 0.288, 0.09509, 0.2888, 0.0807, 0.3004, 0.08768, 0.288, 0.09509, 0.2772, 0.0999, 0.2772, 0.08681, 0.288, 0.09509, 0.2888, 0.1069, 0.2772, 0.0999, 0.288, 0.09509, 0.2772, 0.08681, 0.2888, 0.0807, 0.288, 0.09509, 0.3004, 0.1008, 0.2888, 0.1069, 0.1897, 0.09591, 0.1912, 0.1094, 0.18, 0.1027, 0.1897, 0.09591, 0.18, 0.1027, 0.18, 0.08916, 0.1897, 0.09591, 0.18, 0.08916, 0.1912, 0.0824, 0.1897, 0.09591, 0.2024, 0.1027, 0.1912, 0.1094, 0.1897, 0.09591, 0.2024, 0.08916, 0.2024, 0.1027, 0.1897, 0.09591, 0.1912, 0.0824, 0.2024, 0.08916, 0.06257, 0.8895, 0.06257, 0.8827, 0.06633, 0.8827, 0.06257, 0.8895, 0.06633, 0.8827, 0.06633, 0.8895, 0.06257, 0.903, 0.06257, 0.8895, 0.06633, 0.8895, 0.06257, 0.903, 0.06633, 0.8895, 0.06633, 0.903, 0.06257, 0.9097, 0.06257, 0.903, 0.06633, 0.903, 0.06257, 0.9097, 0.06633, 0.903, 0.06633, 0.9097, 0.4424, 0.8312, 0.4424, 0.8379, 0.4387, 0.8379, 0.4424, 0.8312, 0.4387, 0.8379, 0.4387, 0.8312, 0.4424, 0.8177, 0.4424, 0.8312, 0.4387, 0.8312, 0.4424, 0.8177, 0.4387, 0.8312, 0.4387, 0.8177, 0.7798, 0.9828, 0.776, 0.9896, 0.776, 0.9828, 0.7798, 0.9828, 0.7798, 0.9896, 0.776, 0.9896, 0.3864, 0.2425, 0.3872, 0.2542, 0.3756, 0.2473, 0.3864, 0.2425, 0.3988, 0.2481, 0.3872, 0.2542, 0.3864, 0.2425, 0.3756, 0.2473, 0.3756, 0.2342, 0.3864, 0.2425, 0.3756, 0.2342, 0.3872, 0.2281, 0.3864, 0.2425, 0.3872, 0.2281, 0.3988, 0.235, 0.3864, 0.2425, 0.3988, 0.235, 0.3988, 0.2481, 0.3288, 0.3124, 0.3296, 0.3006, 0.3412, 0.3067, 0.3288, 0.3124, 0.318, 0.3076, 0.3296, 0.3006, 0.3288, 0.3124, 0.318, 0.3207, 0.318, 0.3076, 0.3288, 0.3124, 0.3412, 0.3198, 0.3296, 0.3268, 0.3288, 0.3124, 0.3296, 0.3268, 0.318, 0.3207, 0.3288, 0.3124, 0.3412, 0.3067, 0.3412, 0.3198, 0.08754, 0.9856, 0.08754, 0.9721, 0.09131, 0.9721, 0.08754, 0.9721, 0.08754, 0.9654, 0.09131, 0.9654, 0.08754, 0.9721, 0.09131, 0.9654, 0.09131, 0.9721, 0.988, 0.986, 0.9843, 0.9928, 0.9843, 0.986, 0.988, 0.986, 0.988, 0.9928, 0.9843, 0.9928, 0.08754, 0.9856, 0.09131, 0.9721, 0.09131, 0.9856, 0.08754, 0.9924, 0.08754, 0.9856, 0.09131, 0.9856, 0.08754, 0.9924, 0.09131, 0.9856, 0.09131, 0.9924, 0.7503, 0.9479, 0.7503, 0.9547, 0.7466, 0.9547, 0.7503, 0.9479, 0.7466, 0.9547, 0.7466, 0.9479, 0.7503, 0.9344, 0.7503, 0.9479, 0.7466, 0.9479, 0.7503, 0.9344, 0.7466, 0.9479, 0.7466, 0.9344, 0.1908, 0.2082, 0.18, 0.1999, 0.1916, 0.1938, 0.1908, 0.2082, 0.1916, 0.1938, 0.2032, 0.2008, 0.1908, 0.2082, 0.18, 0.213, 0.18, 0.1999, 0.1908, 0.2082, 0.1916, 0.22, 0.18, 0.213, 0.1908, 0.2082, 0.2032, 0.2138, 0.1916, 0.22, 0.1908, 0.2082, 0.2032, 0.2008, 0.2032, 0.2138, 0.3557, 0.0188, 0.3564, 0.007011, 0.368, 0.01312, 0.3557, 0.0188, 0.3449, 0.01399, 0.3564, 0.007011, 0.3557, 0.0188, 0.3564, 0.03319, 0.3449, 0.02708, 0.3557, 0.0188, 0.3449, 0.02708, 0.3449, 0.01399, 0.3557, 0.0188, 0.368, 0.01312, 0.368, 0.02621, 0.3557, 0.0188, 0.368, 0.02621, 0.3564, 0.03319, 0.06117, 0.8188, 0.06117, 0.8121, 0.06493, 0.8121, 0.06117, 0.8188, 0.06493, 0.8121, 0.06493, 0.8188, 0.06117, 0.8324, 0.06117, 0.8188, 0.06493, 0.8188, 0.06117, 0.8324, 0.06493, 0.8188, 0.06493, 0.8324, 0.06117, 0.8391, 0.06117, 0.8324, 0.06493, 0.8324, 0.06117, 0.8391, 0.06493, 0.8324, 0.06493, 0.8391, 0.06633, 0.9339, 0.06633, 0.9407, 0.06257, 0.9407, 0.06633, 0.9204, 0.06633, 0.9339, 0.06257, 0.9339, 0.06633, 0.9339, 0.06257, 0.9407, 0.06257, 0.9339, 0.06633, 0.9204, 0.06257, 0.9339, 0.06257, 0.9204, 0.9463, 0.8894, 0.9426, 0.8962, 0.9426, 0.8894, 0.9463, 0.8894, 0.9463, 0.8962, 0.9426, 0.8962, 0.4202, 0.09508, 0.4326, 0.1008, 0.421, 0.1069, 0.4202, 0.09508, 0.4326, 0.08767, 0.4326, 0.1008, 0.4202, 0.09508, 0.421, 0.1069, 0.4095, 0.0999, 0.4202, 0.09508, 0.4095, 0.0999, 0.4095, 0.08681, 0.4202, 0.09508, 0.4095, 0.08681, 0.421, 0.0807, 0.4202, 0.09508, 0.421, 0.0807, 0.4326, 0.08767])
me_pga_dk_gantry_n1t6m_z_m_supportwire_insulator1_003.materials.append(mat_pga_dkgantry_pze)
me_pga_dk_gantry_n1t6m_z_m_supportwire_insulator1_003.use_remesh_preserve_volume = False
me_pga_dk_gantry_n1t6m_z_m_supportwire_insulator1_003.use_remesh_preserve_attributes = False
me_pga_dk_gantry_n1t6m_z_m_supportwire_insulator1_003.use_mirror_vertex_groups = False
me_pga_dk_gantry_n1t6m_z_m_supportwire_insulator1_003.update()
me_pga_dk_gantry_n1t6m_z_m_supportwire_insulator1_rod_003 = bpy.data.meshes.new('pga_dk_gantry_n1t6m_Z_M_supportwire_insulator1_rod.003')
me_pga_dk_gantry_n1t6m_z_m_supportwire_insulator1_rod_003.from_pydata([(-3.066, 0.04182, -6.398), (-3.106, 0.03138, -6.4), (-3.066, 0.03138, -6.404), (-3.105, 0.04182, -6.394), (-3.066, 0.03138, -6.404), (-3.066, 0.05227, -6.404), (-3.068, 0.05227, -6.416), (-3.068, 0.03138, -6.416), (-3.068, 0.04182, -6.422), (-3.108, 0.04182, -6.418), (-3.068, 0.03138, -6.416), (-3.107, 0.03138, -6.412), (-3.107, 0.05227, -6.412), (-3.107, 0.03138, -6.412), (-3.105, 0.04182, -6.394), (-3.106, 0.03138, -6.4), (-3.106, 0.05227, -6.4), (-3.105, 0.04182, -6.394), (-3.066, 0.04182, -6.398), (-3.068, 0.05227, -6.416), (-3.106, 0.05227, -6.4), (-3.066, 0.05227, -6.404), (-3.068, 0.04182, -6.422), (-3.107, 0.05227, -6.412), (-3.108, 0.04182, -6.418), (-3.066, 0.03138, -6.404), (-3.107, 0.03138, -6.412), (-3.068, 0.03138, -6.416), (-3.106, 0.03138, -6.4), (-3.106, 0.04182, -6.397), (-3.287, 0.03347, -6.382), (-3.106, 0.03347, -6.401), (-3.287, 0.04182, -6.378), (-3.106, 0.03347, -6.401), (-3.107, 0.03347, -6.411), (-3.287, 0.03347, -6.382), (-3.288, 0.03347, -6.392), (-3.107, 0.03347, -6.411), (-3.289, 0.04182, -6.397), (-3.108, 0.04182, -6.416), (-3.288, 0.03347, -6.392), (-3.108, 0.04182, -6.416), (-3.289, 0.04182, -6.397), (-3.107, 0.05018, -6.411), (-3.288, 0.05018, -6.392), (-3.107, 0.05018, -6.411), (-3.287, 0.05018, -6.382), (-3.288, 0.05018, -6.392), (-3.106, 0.05018, -6.401), (-3.106, 0.05018, -6.401), (-3.287, 0.05018, -6.382), (-3.106, 0.04182, -6.397), (-3.287, 0.04182, -6.378), (-3.286, 0.04182, -6.375), (-3.326, 0.04182, -6.371), (-3.288, 0.05227, -6.393), (-3.288, 0.03138, -6.393), (-3.287, 0.05227, -6.381), (-3.287, 0.03138, -6.381), (-3.287, 0.03138, -6.381), (-3.327, 0.03138, -6.377), (-3.286, 0.04182, -6.375), (-3.326, 0.04182, -6.371), (-3.327, 0.05227, -6.377), (-3.326, 0.04182, -6.371), (-3.328, 0.05227, -6.389), (-3.329, 0.04182, -6.395), (-3.288, 0.05227, -6.393), (-3.328, 0.03138, -6.389), (-3.327, 0.05227, -6.377), (-3.287, 0.05227, -6.381), (-3.327, 0.03138, -6.377), (-3.288, 0.03138, -6.393), (-3.328, 0.03138, -6.389), (-3.289, 0.04182, -6.399), (-3.328, 0.05227, -6.389), (-3.289, 0.04182, -6.399), (-3.329, 0.04182, -6.395), (-3.287, 0.03138, -6.381), (-3.327, 0.03138, -6.377), (-3.288, 0.03138, -6.393), (-3.328, 0.03138, -6.389)], [], [(1, 0, 3), (0, 1, 4), (0, 2, 7), (0, 6, 5), (0, 7, 6), (6, 7, 8), (10, 9, 8), (9, 10, 11), (12, 9, 13), (12, 13, 14), (14, 13, 15), (12, 14, 16), (17, 5, 16), (5, 17, 18), (20, 19, 12), (19, 20, 21), (22, 23, 6), (23, 22, 24), (26, 25, 28), (25, 26, 27), (30, 29, 32), (29, 30, 31), (33, 36, 34), (36, 33, 35), (38, 37, 40), (37, 38, 39), (44, 41, 42), (41, 44, 43), (46, 45, 47), (45, 46, 48), (52, 49, 50), (49, 52, 51), (60, 53, 54), (53, 56, 55), (53, 55, 57), (53, 58, 56), (53, 60, 59), (57, 62, 61), (62, 57, 63), (65, 64, 63), (65, 66, 68), (69, 67, 65), (65, 68, 64), (67, 69, 70), (64, 68, 71), (66, 72, 73), (72, 66, 74), (55, 56, 74), (76, 75, 55), (75, 76, 77), (81, 78, 79), (78, 81, 80)])
_uv = me_pga_dk_gantry_n1t6m_z_m_supportwire_insulator1_rod_003.uv_layers.new(name='UVMap')
_uv.uv.foreach_set('vector', [0.7863, 0.9277, 0.784, 0.9428, 0.784, 0.9277, 0.784, 0.9428, 0.7863, 0.9277, 0.7863, 0.9428, 0.1736, 0.8373, 0.1776, 0.8396, 0.1776, 0.8441, 0.1736, 0.8373, 0.1697, 0.8441, 0.1697, 0.8396, 0.1736, 0.8373, 0.1776, 0.8441, 0.1697, 0.8441, 0.1697, 0.8441, 0.1776, 0.8441, 0.1736, 0.8464, 0.799, 0.9679, 0.8035, 0.9528, 0.8035, 0.9679, 0.8035, 0.9528, 0.799, 0.9679, 0.799, 0.9528, 0.1777, 0.8256, 0.1737, 0.8278, 0.1698, 0.8256, 0.1777, 0.8256, 0.1698, 0.8256, 0.1737, 0.8187, 0.1737, 0.8187, 0.1698, 0.8256, 0.1698, 0.821, 0.1777, 0.8256, 0.1737, 0.8187, 0.1777, 0.821, 0.104, 0.9463, 0.09951, 0.9613, 0.09951, 0.9463, 0.09951, 0.9613, 0.104, 0.9463, 0.104, 0.9613, 0.9449, 0.9575, 0.9426, 0.9726, 0.9426, 0.9575, 0.9426, 0.9726, 0.9449, 0.9575, 0.9449, 0.9726, 0.8132, 0.9383, 0.8155, 0.9233, 0.8155, 0.9383, 0.8155, 0.9233, 0.8132, 0.9383, 0.8132, 0.9233, 0.8327, 0.9522, 0.8305, 0.9672, 0.8305, 0.9522, 0.8305, 0.9672, 0.8327, 0.9522, 0.8327, 0.9672, 0.009513, 0.8137, 0.007696, 0.8822, 0.007696, 0.8137, 0.007696, 0.8822, 0.009513, 0.8137, 0.009513, 0.8822, 0.1156, 0.6277, 0.1174, 0.5592, 0.1174, 0.6277, 0.1174, 0.5592, 0.1156, 0.6277, 0.1156, 0.5592, 0.3643, 0.3328, 0.361, 0.3961, 0.361, 0.3328, 0.361, 0.3961, 0.3643, 0.3328, 0.3643, 0.3961, 0.3964, 0.2615, 0.3945, 0.3301, 0.3945, 0.2615, 0.3945, 0.3301, 0.3964, 0.2615, 0.3964, 0.3301, 0.1025, 0.6403, 0.1007, 0.7089, 0.1007, 0.6403, 0.1007, 0.7089, 0.1025, 0.6403, 0.1025, 0.7089, 0.1051, 0.7994, 0.1014, 0.868, 0.1014, 0.7994, 0.1014, 0.868, 0.1051, 0.7994, 0.1051, 0.868, 0.889, 0.95, 0.8867, 0.965, 0.8867, 0.95, 0.1745, 0.9641, 0.1785, 0.9709, 0.1706, 0.9709, 0.1745, 0.9641, 0.1706, 0.9709, 0.1706, 0.9663, 0.1745, 0.9641, 0.1785, 0.9663, 0.1785, 0.9709, 0.8867, 0.965, 0.889, 0.95, 0.889, 0.965, 0.8419, 0.9659, 0.8465, 0.9508, 0.8465, 0.9659, 0.8465, 0.9508, 0.8419, 0.9659, 0.8419, 0.9508, 0.1785, 0.9153, 0.1746, 0.9085, 0.1785, 0.9108, 0.1785, 0.9153, 0.1746, 0.9176, 0.1706, 0.9153, 0.9307, 0.9397, 0.9284, 0.9547, 0.9284, 0.9397, 0.1785, 0.9153, 0.1706, 0.9153, 0.1746, 0.9085, 0.9284, 0.9547, 0.9307, 0.9397, 0.9307, 0.9547, 0.1746, 0.9085, 0.1706, 0.9153, 0.1706, 0.9108, 0.9042, 0.9242, 0.8997, 0.9393, 0.8997, 0.9242, 0.8997, 0.9393, 0.9042, 0.9242, 0.9042, 0.9393, 0.1706, 0.9709, 0.1785, 0.9709, 0.1745, 0.9731, 0.9633, 0.8972, 0.9655, 0.8821, 0.9655, 0.8972, 0.9655, 0.8821, 0.9633, 0.8972, 0.9633, 0.8821, 0.9027, 0.9744, 0.9005, 0.9895, 0.9005, 0.9744, 0.9005, 0.9895, 0.9027, 0.9744, 0.9027, 0.9895])
me_pga_dk_gantry_n1t6m_z_m_supportwire_insulator1_rod_003.materials.append(mat_pga_dkgantry_pze)
me_pga_dk_gantry_n1t6m_z_m_supportwire_insulator1_rod_003.use_remesh_preserve_volume = False
me_pga_dk_gantry_n1t6m_z_m_supportwire_insulator1_rod_003.use_remesh_preserve_attributes = False
me_pga_dk_gantry_n1t6m_z_m_supportwire_insulator1_rod_003.use_mirror_vertex_groups = False
me_pga_dk_gantry_n1t6m_z_m_supportwire_insulator1_rod_003.update()
me_pga_dk_gantry_n1t6m_z_m_supportwire_insulator2_004 = bpy.data.meshes.new('pga_dk_gantry_n1t6m_Z_M_supportwire_insulator2.004')
me_pga_dk_gantry_n1t6m_z_m_supportwire_insulator2_004.from_pydata([(1.825, 0.1009, -6.931), (1.835, 0.1009, -6.968), (1.837, 0.06986, -6.95), (1.84, 0.132, -6.915), (1.837, 0.132, -6.95), (1.842, 0.1009, -6.897), (1.84, 0.06986, -6.915), (1.842, 0.1009, -6.897), (1.84, 0.06986, -6.915), (1.852, 0.1009, -6.898), (1.85, 0.06986, -6.916), (1.84, 0.132, -6.915), (1.85, 0.132, -6.916), (1.837, 0.132, -6.95), (1.835, 0.1009, -6.968), (1.847, 0.132, -6.951), (1.845, 0.1009, -6.969), (1.847, 0.06986, -6.951), (1.837, 0.06986, -6.95), (1.847, 0.06986, -6.951), (1.837, 0.06986, -6.95), (1.862, 0.1009, -6.935), (1.852, 0.1009, -6.898), (1.85, 0.06986, -6.916), (1.847, 0.06986, -6.951), (1.845, 0.1009, -6.969), (1.847, 0.132, -6.951), (1.85, 0.132, -6.916), (1.769, 0.1009, -6.925), (1.781, 0.132, -6.945), (1.787, 0.1009, -6.891), (1.781, 0.06986, -6.945), (1.785, 0.06986, -6.909), (1.785, 0.132, -6.909), (1.779, 0.1009, -6.962), (1.787, 0.1009, -6.891), (1.785, 0.132, -6.909), (1.795, 0.06986, -6.91), (1.797, 0.1009, -6.892), (1.785, 0.06986, -6.909), (1.791, 0.06986, -6.946), (1.781, 0.06986, -6.945), (1.795, 0.132, -6.91), (1.781, 0.132, -6.945), (1.791, 0.132, -6.946), (1.779, 0.1009, -6.962), (1.789, 0.1009, -6.963), (1.791, 0.06986, -6.946), (1.781, 0.06986, -6.945), (1.807, 0.1009, -6.929), (1.797, 0.1009, -6.892), (1.791, 0.06986, -6.946), (1.795, 0.06986, -6.91), (1.791, 0.132, -6.946), (1.789, 0.1009, -6.963), (1.795, 0.132, -6.91), (1.713, 0.1009, -6.919), (1.729, 0.132, -6.903), (1.725, 0.132, -6.939), (1.723, 0.1009, -6.957), (1.725, 0.06986, -6.939), (1.731, 0.1009, -6.885), (1.729, 0.06986, -6.903), (1.731, 0.1009, -6.885), (1.729, 0.132, -6.903), (1.739, 0.06986, -6.904), (1.729, 0.06986, -6.903), (1.741, 0.1009, -6.886), (1.739, 0.132, -6.904), (1.725, 0.132, -6.939), (1.735, 0.132, -6.94), (1.733, 0.1009, -6.958), (1.723, 0.1009, -6.957), (1.725, 0.06986, -6.939), (1.735, 0.06986, -6.94), (1.725, 0.06986, -6.939), (1.735, 0.06986, -6.94), (1.751, 0.1009, -6.923), (1.739, 0.06986, -6.904), (1.735, 0.132, -6.94), (1.739, 0.132, -6.904), (1.735, 0.06986, -6.94), (1.733, 0.1009, -6.958), (1.741, 0.1009, -6.886), (1.797, 0.1009, -6.928), (1.813, 0.06986, -6.912), (1.814, 0.1009, -6.894), (1.809, 0.06986, -6.947), (1.807, 0.1009, -6.965), (1.809, 0.132, -6.947), (1.813, 0.132, -6.912), (1.814, 0.1009, -6.894), (1.813, 0.06986, -6.912), (1.822, 0.06986, -6.913), (1.824, 0.1009, -6.895), (1.813, 0.132, -6.912), (1.822, 0.132, -6.913), (1.809, 0.132, -6.947), (1.807, 0.1009, -6.965), (1.819, 0.132, -6.949), (1.817, 0.1009, -6.966), (1.809, 0.06986, -6.947), (1.819, 0.06986, -6.949), (1.819, 0.06986, -6.949), (1.809, 0.06986, -6.947), (1.835, 0.1009, -6.932), (1.817, 0.1009, -6.966), (1.819, 0.132, -6.949), (1.824, 0.1009, -6.895), (1.819, 0.06986, -6.949), (1.822, 0.06986, -6.913), (1.822, 0.132, -6.913), (1.741, 0.1009, -6.922), (1.759, 0.1009, -6.888), (1.757, 0.06986, -6.906), (1.751, 0.1009, -6.959), (1.753, 0.06986, -6.942), (1.757, 0.132, -6.906), (1.753, 0.132, -6.942), (1.759, 0.1009, -6.888), (1.757, 0.132, -6.906), (1.757, 0.06986, -6.906), (1.769, 0.1009, -6.889), (1.767, 0.06986, -6.907), (1.763, 0.06986, -6.943), (1.753, 0.06986, -6.942), (1.767, 0.132, -6.907), (1.753, 0.132, -6.942), (1.763, 0.132, -6.943), (1.751, 0.1009, -6.959), (1.761, 0.1009, -6.961), (1.753, 0.06986, -6.942), (1.763, 0.06986, -6.943), (1.779, 0.1009, -6.926), (1.769, 0.1009, -6.889), (1.763, 0.132, -6.943), (1.761, 0.1009, -6.961), (1.763, 0.06986, -6.943), (1.767, 0.06986, -6.907), (1.767, 0.132, -6.907), (1.685, 0.1009, -6.916), (1.703, 0.1009, -6.882), (1.697, 0.06986, -6.936), (1.701, 0.06986, -6.9), (1.701, 0.132, -6.9), (1.696, 0.1009, -6.954), (1.697, 0.132, -6.936), (1.703, 0.1009, -6.882), (1.711, 0.06986, -6.901), (1.713, 0.1009, -6.883), (1.701, 0.06986, -6.9), (1.701, 0.132, -6.9), (1.711, 0.132, -6.901), (1.697, 0.132, -6.936), (1.707, 0.132, -6.937), (1.696, 0.1009, -6.954), (1.697, 0.06986, -6.936), (1.705, 0.1009, -6.955), (1.707, 0.06986, -6.937), (1.697, 0.06986, -6.936), (1.707, 0.06986, -6.937), (1.723, 0.1009, -6.92), (1.707, 0.06986, -6.937), (1.705, 0.1009, -6.955), (1.707, 0.132, -6.937), (1.711, 0.132, -6.901), (1.713, 0.1009, -6.883), (1.711, 0.06986, -6.901)], [], [(0, 4, 1), (0, 1, 2), (0, 2, 6), (0, 5, 3), (0, 3, 4), (0, 6, 5), (7, 8, 10), (11, 7, 9), (7, 10, 9), (11, 9, 12), (13, 11, 12), (14, 13, 15), (13, 12, 15), (14, 15, 16), (18, 14, 16), (18, 16, 17), (8, 19, 10), (8, 20, 19), (21, 27, 22), (21, 22, 23), (21, 23, 24), (21, 24, 25), (21, 25, 26), (21, 26, 27), (28, 33, 29), (28, 29, 34), (28, 30, 33), (28, 32, 30), (28, 34, 31), (28, 31, 32), (36, 35, 38), (35, 39, 37), (35, 37, 38), (39, 41, 40), (39, 40, 37), (36, 38, 42), (43, 36, 42), (43, 42, 44), (45, 43, 44), (45, 44, 46), (48, 45, 46), (48, 46, 47), (49, 55, 50), (49, 50, 52), (49, 51, 54), (49, 52, 51), (49, 53, 55), (49, 54, 53), (56, 61, 57), (56, 57, 58), (56, 58, 59), (56, 59, 60), (56, 60, 62), (56, 62, 61), (64, 63, 67), (63, 66, 65), (63, 65, 67), (64, 67, 68), (69, 64, 68), (69, 68, 70), (72, 70, 71), (72, 69, 70), (73, 72, 71), (73, 71, 74), (66, 75, 76), (66, 76, 65), (77, 78, 81), (77, 83, 78), (77, 79, 80), (77, 82, 79), (77, 80, 83), (77, 81, 82), (84, 87, 85), (84, 85, 86), (84, 86, 90), (84, 88, 87), (84, 89, 88), (84, 90, 89), (91, 92, 93), (91, 93, 94), (95, 91, 94), (95, 94, 96), (97, 95, 96), (97, 96, 99), (98, 97, 99), (98, 99, 100), (101, 98, 100), (101, 100, 102), (92, 103, 93), (92, 104, 103), (105, 106, 107), (105, 109, 106), (105, 107, 111), (105, 111, 108), (105, 108, 110), (105, 110, 109), (112, 113, 117), (112, 114, 113), (112, 116, 114), (112, 118, 115), (112, 115, 116), (112, 117, 118), (120, 119, 122), (119, 121, 123), (119, 123, 122), (121, 124, 123), (121, 125, 124), (120, 122, 126), (127, 120, 126), (127, 126, 128), (129, 127, 128), (129, 128, 130), (131, 129, 130), (131, 130, 132), (133, 139, 134), (133, 134, 138), (133, 135, 139), (133, 136, 135), (133, 137, 136), (133, 138, 137), (140, 141, 144), (140, 143, 141), (140, 145, 142), (140, 142, 143), (140, 144, 146), (140, 146, 145), (147, 150, 148), (147, 148, 149), (151, 147, 149), (151, 149, 152), (153, 151, 152), (153, 152, 154), (155, 153, 154), (156, 155, 157), (155, 154, 157), (156, 157, 158), (150, 160, 148), (150, 159, 160), (161, 162, 163), (161, 167, 162), (161, 163, 164), (161, 164, 165), (161, 165, 166), (161, 166, 167)])
me_pga_dk_gantry_n1t6m_z_m_supportwire_insulator2_004.polygons.foreach_set('use_smooth', [True] * 144)
_uv = me_pga_dk_gantry_n1t6m_z_m_supportwire_insulator2_004.uv_layers.new(name='UVMap')
_uv.uv.foreach_set('vector', [0.3631, 0.2737, 0.3755, 0.2811, 0.3639, 0.2881, 0.3631, 0.2737, 0.3639, 0.2881, 0.3523, 0.282, 0.3631, 0.2737, 0.3523, 0.282, 0.3523, 0.2689, 0.3631, 0.2737, 0.3639, 0.2619, 0.3755, 0.268, 0.3631, 0.2737, 0.3755, 0.268, 0.3755, 0.2811, 0.3631, 0.2737, 0.3523, 0.2689, 0.3639, 0.2619, 0.09942, 0.9724, 0.09942, 0.9656, 0.1032, 0.9656, 0.09942, 0.9859, 0.09942, 0.9724, 0.1032, 0.9724, 0.09942, 0.9724, 0.1032, 0.9656, 0.1032, 0.9724, 0.09942, 0.9859, 0.1032, 0.9724, 0.1032, 0.9859, 0.09942, 0.9926, 0.09942, 0.9859, 0.1032, 0.9859, 0.06605, 0.9854, 0.06605, 0.9921, 0.06228, 0.9921, 0.09942, 0.9926, 0.1032, 0.9859, 0.1032, 0.9926, 0.06605, 0.9854, 0.06228, 0.9921, 0.06228, 0.9854, 0.06605, 0.9718, 0.06605, 0.9854, 0.06228, 0.9854, 0.06605, 0.9718, 0.06228, 0.9854, 0.06228, 0.9718, 0.9203, 0.8971, 0.9165, 0.9038, 0.9165, 0.8971, 0.9203, 0.8971, 0.9203, 0.9038, 0.9165, 0.9038, 0.2208, 0.05822, 0.2223, 0.04471, 0.2335, 0.05146, 0.2208, 0.05822, 0.2335, 0.05146, 0.2335, 0.06498, 0.2208, 0.05822, 0.2335, 0.06498, 0.2223, 0.07174, 0.2208, 0.05822, 0.2223, 0.07174, 0.2111, 0.06498, 0.2208, 0.05822, 0.2111, 0.06498, 0.2111, 0.05146, 0.2208, 0.05822, 0.2111, 0.05146, 0.2223, 0.04471, 0.3864, 0.1293, 0.3988, 0.1237, 0.3988, 0.1367, 0.3864, 0.1293, 0.3988, 0.1367, 0.3872, 0.1437, 0.3864, 0.1293, 0.3872, 0.1175, 0.3988, 0.1237, 0.3864, 0.1293, 0.3756, 0.1245, 0.3872, 0.1175, 0.3864, 0.1293, 0.3872, 0.1437, 0.3756, 0.1376, 0.3864, 0.1293, 0.3756, 0.1376, 0.3756, 0.1245, 0.04853, 0.8677, 0.04853, 0.8542, 0.0523, 0.8542, 0.04853, 0.8542, 0.04853, 0.8474, 0.0523, 0.8474, 0.04853, 0.8542, 0.0523, 0.8474, 0.0523, 0.8542, 0.8289, 0.9819, 0.8289, 0.9886, 0.8251, 0.9886, 0.8289, 0.9819, 0.8251, 0.9886, 0.8251, 0.9819, 0.04853, 0.8677, 0.0523, 0.8542, 0.0523, 0.8677, 0.04853, 0.8745, 0.04853, 0.8677, 0.0523, 0.8677, 0.04853, 0.8745, 0.0523, 0.8677, 0.0523, 0.8745, 0.4559, 0.7693, 0.4559, 0.776, 0.4521, 0.776, 0.4559, 0.7693, 0.4521, 0.776, 0.4521, 0.7693, 0.4559, 0.7558, 0.4559, 0.7693, 0.4521, 0.7693, 0.4559, 0.7558, 0.4521, 0.7693, 0.4521, 0.7558, 0.3219, 0.05824, 0.3111, 0.04997, 0.3226, 0.04385, 0.3219, 0.05824, 0.3226, 0.04385, 0.3342, 0.05083, 0.3219, 0.05824, 0.3342, 0.06392, 0.3226, 0.07003, 0.3219, 0.05824, 0.3342, 0.05083, 0.3342, 0.06392, 0.3219, 0.05824, 0.3111, 0.06306, 0.3111, 0.04997, 0.3219, 0.05824, 0.3226, 0.07003, 0.3111, 0.06306, 0.3557, 0.203, 0.3564, 0.1912, 0.368, 0.1973, 0.3557, 0.203, 0.368, 0.1973, 0.368, 0.2104, 0.3557, 0.203, 0.368, 0.2104, 0.3564, 0.2174, 0.3557, 0.203, 0.3564, 0.2174, 0.3449, 0.2113, 0.3557, 0.203, 0.3449, 0.2113, 0.3449, 0.1982, 0.3557, 0.203, 0.3449, 0.1982, 0.3564, 0.1912, 0.07288, 0.794, 0.07288, 0.7805, 0.07665, 0.7805, 0.07288, 0.7805, 0.07288, 0.7737, 0.07665, 0.7737, 0.07288, 0.7805, 0.07665, 0.7737, 0.07665, 0.7805, 0.07288, 0.794, 0.07665, 0.7805, 0.07665, 0.794, 0.07288, 0.8008, 0.07288, 0.794, 0.07665, 0.794, 0.07288, 0.8008, 0.07665, 0.794, 0.07665, 0.8008, 0.05568, 0.9864, 0.05191, 0.9931, 0.05191, 0.9864, 0.05568, 0.9864, 0.05568, 0.9931, 0.05191, 0.9931, 0.05568, 0.9729, 0.05568, 0.9864, 0.05191, 0.9864, 0.05568, 0.9729, 0.05191, 0.9864, 0.05191, 0.9729, 0.7828, 0.9084, 0.7828, 0.9152, 0.779, 0.9152, 0.7828, 0.9084, 0.779, 0.9152, 0.779, 0.9084, 0.288, 0.1319, 0.3004, 0.1245, 0.3004, 0.1376, 0.288, 0.1319, 0.2888, 0.1175, 0.3004, 0.1245, 0.288, 0.1319, 0.2772, 0.1367, 0.2772, 0.1237, 0.288, 0.1319, 0.2888, 0.1437, 0.2772, 0.1367, 0.288, 0.1319, 0.2772, 0.1237, 0.2888, 0.1175, 0.288, 0.1319, 0.3004, 0.1376, 0.2888, 0.1437, 0.2528, 0.09084, 0.2544, 0.1044, 0.2431, 0.0976, 0.2528, 0.09084, 0.2431, 0.0976, 0.2431, 0.08408, 0.2528, 0.09084, 0.2431, 0.08408, 0.2544, 0.07733, 0.2528, 0.09084, 0.2656, 0.0976, 0.2544, 0.1044, 0.2528, 0.09084, 0.2656, 0.08408, 0.2656, 0.0976, 0.2528, 0.09084, 0.2544, 0.07733, 0.2656, 0.08408, 0.07248, 0.8549, 0.07248, 0.8482, 0.07625, 0.8482, 0.07248, 0.8549, 0.07625, 0.8482, 0.07625, 0.8549, 0.07248, 0.8685, 0.07248, 0.8549, 0.07625, 0.8549, 0.07248, 0.8685, 0.07625, 0.8549, 0.07625, 0.8685, 0.07248, 0.8752, 0.07248, 0.8685, 0.07625, 0.8685, 0.07248, 0.8752, 0.07625, 0.8685, 0.07625, 0.8752, 0.4414, 0.7074, 0.4414, 0.7142, 0.4377, 0.7142, 0.4414, 0.7074, 0.4377, 0.7142, 0.4377, 0.7074, 0.4414, 0.6939, 0.4414, 0.7074, 0.4377, 0.7074, 0.4414, 0.6939, 0.4377, 0.7074, 0.4377, 0.6939, 0.7942, 0.9828, 0.7905, 0.9896, 0.7905, 0.9828, 0.7942, 0.9828, 0.7942, 0.9896, 0.7905, 0.9896, 0.3557, 0.2425, 0.3564, 0.2542, 0.3449, 0.2473, 0.3557, 0.2425, 0.368, 0.2481, 0.3564, 0.2542, 0.3557, 0.2425, 0.3449, 0.2473, 0.3449, 0.2342, 0.3557, 0.2425, 0.3449, 0.2342, 0.3564, 0.2281, 0.3557, 0.2425, 0.3564, 0.2281, 0.368, 0.235, 0.3557, 0.2425, 0.368, 0.235, 0.368, 0.2481, 0.2541, 0.1602, 0.2548, 0.1484, 0.2664, 0.1546, 0.2541, 0.1602, 0.2433, 0.1554, 0.2548, 0.1484, 0.2541, 0.1602, 0.2433, 0.1685, 0.2433, 0.1554, 0.2541, 0.1602, 0.2664, 0.1676, 0.2548, 0.1746, 0.2541, 0.1602, 0.2548, 0.1746, 0.2433, 0.1685, 0.2541, 0.1602, 0.2664, 0.1546, 0.2664, 0.1676, 0.07311, 0.9856, 0.07311, 0.9721, 0.07688, 0.9721, 0.07311, 0.9721, 0.07311, 0.9654, 0.07688, 0.9654, 0.07311, 0.9721, 0.07688, 0.9654, 0.07688, 0.9721, 0.8738, 0.8993, 0.8701, 0.9061, 0.8701, 0.8993, 0.8738, 0.8993, 0.8738, 0.9061, 0.8701, 0.9061, 0.07311, 0.9856, 0.07688, 0.9721, 0.07688, 0.9856, 0.07311, 0.9924, 0.07311, 0.9856, 0.07688, 0.9856, 0.07311, 0.9924, 0.07688, 0.9856, 0.07688, 0.9924, 0.4569, 0.8002, 0.4569, 0.807, 0.4531, 0.807, 0.4569, 0.8002, 0.4531, 0.807, 0.4531, 0.8002, 0.4569, 0.7867, 0.4569, 0.8002, 0.4531, 0.8002, 0.4569, 0.7867, 0.4531, 0.8002, 0.4531, 0.7867, 0.2541, 0.126, 0.2433, 0.1177, 0.2548, 0.1116, 0.2541, 0.126, 0.2548, 0.1116, 0.2664, 0.1186, 0.2541, 0.126, 0.2433, 0.1308, 0.2433, 0.1177, 0.2541, 0.126, 0.2548, 0.1378, 0.2433, 0.1308, 0.2541, 0.126, 0.2664, 0.1317, 0.2548, 0.1378, 0.2541, 0.126, 0.2664, 0.1186, 0.2664, 0.1317, 0.3557, 0.05565, 0.3564, 0.04385, 0.368, 0.04997, 0.3557, 0.05565, 0.3449, 0.05083, 0.3564, 0.04385, 0.3557, 0.05565, 0.3564, 0.07003, 0.3449, 0.06392, 0.3557, 0.05565, 0.3449, 0.06392, 0.3449, 0.05083, 0.3557, 0.05565, 0.368, 0.04997, 0.368, 0.06306, 0.3557, 0.05565, 0.368, 0.06306, 0.3564, 0.07003, 0.07288, 0.8182, 0.07288, 0.8114, 0.07665, 0.8114, 0.07288, 0.8182, 0.07665, 0.8114, 0.07665, 0.8182, 0.07288, 0.8317, 0.07288, 0.8182, 0.07665, 0.8182, 0.07288, 0.8317, 0.07665, 0.8182, 0.07665, 0.8317, 0.07288, 0.8385, 0.07288, 0.8317, 0.07665, 0.8317, 0.07288, 0.8385, 0.07665, 0.8317, 0.07665, 0.8385, 0.07625, 0.8994, 0.07625, 0.9062, 0.07248, 0.9062, 0.07625, 0.8859, 0.07625, 0.8994, 0.07248, 0.8994, 0.07625, 0.8994, 0.07248, 0.9062, 0.07248, 0.8994, 0.07625, 0.8859, 0.07248, 0.8994, 0.07248, 0.8859, 0.8753, 0.9334, 0.8716, 0.9401, 0.8716, 0.9334, 0.8753, 0.9334, 0.8753, 0.9401, 0.8716, 0.9401, 0.3604, 0.3132, 0.3727, 0.3188, 0.3612, 0.325, 0.3604, 0.3132, 0.3727, 0.3058, 0.3727, 0.3188, 0.3604, 0.3132, 0.3612, 0.325, 0.3496, 0.318, 0.3604, 0.3132, 0.3496, 0.318, 0.3496, 0.3049, 0.3604, 0.3132, 0.3496, 0.3049, 0.3612, 0.2988, 0.3604, 0.3132, 0.3612, 0.2988, 0.3727, 0.3058])
me_pga_dk_gantry_n1t6m_z_m_supportwire_insulator2_004.materials.append(mat_pga_dkgantry_pze)
me_pga_dk_gantry_n1t6m_z_m_supportwire_insulator2_004.use_remesh_preserve_volume = False
me_pga_dk_gantry_n1t6m_z_m_supportwire_insulator2_004.use_remesh_preserve_attributes = False
me_pga_dk_gantry_n1t6m_z_m_supportwire_insulator2_004.use_mirror_vertex_groups = False
me_pga_dk_gantry_n1t6m_z_m_supportwire_insulator2_004.update()
me_pga_dk_gantry_n1t6m_z_m_supportwire_insulator2_rod_004 = bpy.data.meshes.new('pga_dk_gantry_n1t6m_Z_M_supportwire_insulator2_rod.004')
me_pga_dk_gantry_n1t6m_z_m_supportwire_insulator2_rod_004.from_pydata([(1.906, 0.09974, -6.929), (1.865, 0.0893, -6.931), (1.905, 0.0893, -6.935), (1.866, 0.09974, -6.925), (1.905, 0.0893, -6.935), (1.905, 0.1102, -6.935), (1.904, 0.1102, -6.947), (1.904, 0.0893, -6.947), (1.903, 0.09974, -6.953), (1.863, 0.09974, -6.949), (1.904, 0.0893, -6.947), (1.864, 0.0893, -6.943), (1.864, 0.1102, -6.943), (1.864, 0.0893, -6.943), (1.866, 0.09974, -6.925), (1.865, 0.0893, -6.931), (1.865, 0.1102, -6.931), (1.866, 0.09974, -6.925), (1.906, 0.09974, -6.929), (1.904, 0.1102, -6.947), (1.865, 0.1102, -6.931), (1.905, 0.1102, -6.935), (1.903, 0.09974, -6.953), (1.864, 0.1102, -6.943), (1.863, 0.09974, -6.949), (1.905, 0.0893, -6.935), (1.864, 0.0893, -6.943), (1.904, 0.0893, -6.947), (1.865, 0.0893, -6.931), (1.866, 0.09974, -6.927), (1.684, 0.09139, -6.913), (1.865, 0.09139, -6.932), (1.685, 0.09974, -6.908), (1.865, 0.09139, -6.932), (1.864, 0.09139, -6.942), (1.684, 0.09139, -6.913), (1.683, 0.09139, -6.923), (1.864, 0.09139, -6.942), (1.683, 0.09974, -6.927), (1.864, 0.09974, -6.947), (1.683, 0.09139, -6.923), (1.864, 0.09974, -6.947), (1.683, 0.09974, -6.927), (1.864, 0.1081, -6.942), (1.683, 0.1081, -6.923), (1.864, 0.1081, -6.942), (1.684, 0.1081, -6.913), (1.683, 0.1081, -6.923), (1.865, 0.1081, -6.932), (1.865, 0.1081, -6.932), (1.684, 0.1081, -6.913), (1.866, 0.09974, -6.927), (1.685, 0.09974, -6.908), (1.685, 0.09974, -6.906), (1.645, 0.09974, -6.902), (1.683, 0.1102, -6.924), (1.683, 0.0893, -6.924), (1.684, 0.1102, -6.912), (1.684, 0.0893, -6.912), (1.684, 0.0893, -6.912), (1.645, 0.0893, -6.908), (1.685, 0.09974, -6.906), (1.645, 0.09974, -6.902), (1.645, 0.1102, -6.908), (1.645, 0.09974, -6.902), (1.643, 0.1102, -6.92), (1.643, 0.09974, -6.926), (1.683, 0.1102, -6.924), (1.643, 0.0893, -6.92), (1.645, 0.1102, -6.908), (1.684, 0.1102, -6.912), (1.645, 0.0893, -6.908), (1.683, 0.0893, -6.924), (1.643, 0.0893, -6.92), (1.682, 0.09974, -6.93), (1.643, 0.1102, -6.92), (1.682, 0.09974, -6.93), (1.643, 0.09974, -6.926), (1.684, 0.0893, -6.912), (1.645, 0.0893, -6.908), (1.683, 0.0893, -6.924), (1.643, 0.0893, -6.92)], [], [(1, 0, 3), (0, 1, 4), (0, 2, 7), (0, 6, 5), (0, 7, 6), (6, 7, 8), (10, 9, 8), (9, 10, 11), (12, 9, 13), (12, 13, 14), (14, 13, 15), (12, 14, 16), (17, 5, 16), (5, 17, 18), (20, 19, 12), (19, 20, 21), (22, 23, 6), (23, 22, 24), (26, 25, 28), (25, 26, 27), (30, 29, 32), (29, 30, 31), (33, 36, 34), (36, 33, 35), (38, 37, 40), (37, 38, 39), (44, 41, 42), (41, 44, 43), (46, 45, 47), (45, 46, 48), (52, 49, 50), (49, 52, 51), (60, 53, 54), (53, 56, 55), (53, 55, 57), (53, 58, 56), (53, 60, 59), (57, 62, 61), (62, 57, 63), (65, 64, 63), (65, 66, 68), (69, 67, 65), (65, 68, 64), (67, 69, 70), (64, 68, 71), (66, 72, 73), (72, 66, 74), (55, 56, 74), (76, 75, 55), (75, 76, 77), (81, 78, 79), (78, 81, 80)])
_uv = me_pga_dk_gantry_n1t6m_z_m_supportwire_insulator2_rod_004.uv_layers.new(name='UVMap')
_uv.uv.foreach_set('vector', [0.4564, 0.8481, 0.4541, 0.8631, 0.4541, 0.8481, 0.4541, 0.8631, 0.4564, 0.8481, 0.4564, 0.8631, 0.1737, 0.9465, 0.1776, 0.9487, 0.1776, 0.9533, 0.1737, 0.9465, 0.1698, 0.9533, 0.1698, 0.9487, 0.1737, 0.9465, 0.1776, 0.9533, 0.1698, 0.9533, 0.1698, 0.9533, 0.1776, 0.9533, 0.1737, 0.9555, 0.9015, 0.8871, 0.906, 0.872, 0.906, 0.8871, 0.906, 0.872, 0.9015, 0.8871, 0.9015, 0.872, 0.1775, 0.7922, 0.1736, 0.7945, 0.1696, 0.7922, 0.1775, 0.7922, 0.1696, 0.7922, 0.1736, 0.7854, 0.1736, 0.7854, 0.1696, 0.7922, 0.1696, 0.7877, 0.1775, 0.7922, 0.1736, 0.7854, 0.1775, 0.7877, 0.1156, 0.8765, 0.1111, 0.8916, 0.1111, 0.8765, 0.1111, 0.8916, 0.1156, 0.8765, 0.1156, 0.8916, 0.9177, 0.9397, 0.9155, 0.9547, 0.9155, 0.9397, 0.9155, 0.9547, 0.9177, 0.9397, 0.9177, 0.9547, 0.9584, 0.9579, 0.9607, 0.9429, 0.9607, 0.9579, 0.9607, 0.9429, 0.9584, 0.9579, 0.9584, 0.9429, 0.8575, 0.9744, 0.8552, 0.9895, 0.8552, 0.9744, 0.8552, 0.9895, 0.8575, 0.9744, 0.8575, 0.9895, 0.01022, 0.7346, 0.008404, 0.8031, 0.008404, 0.7346, 0.008404, 0.8031, 0.01022, 0.7346, 0.01022, 0.8031, 0.1008, 0.7898, 0.1026, 0.7213, 0.1026, 0.7898, 0.1026, 0.7213, 0.1008, 0.7898, 0.1008, 0.7213, 0.01184, 0.008487, 0.008204, 0.07703, 0.008203, 0.008487, 0.008204, 0.07703, 0.01184, 0.008487, 0.01184, 0.07703, 0.01093, 0.6544, 0.009112, 0.7229, 0.009112, 0.6544, 0.009112, 0.7229, 0.01093, 0.6544, 0.01093, 0.7229, 0.01053, 0.4124, 0.008711, 0.4809, 0.008711, 0.4124, 0.008711, 0.4809, 0.01053, 0.4124, 0.01053, 0.4809, 0.105, 0.5569, 0.1013, 0.6255, 0.1013, 0.5569, 0.1013, 0.6255, 0.105, 0.5569, 0.105, 0.6255, 0.9736, 0.9429, 0.9713, 0.9579, 0.9713, 0.9429, 0.1737, 0.75, 0.1777, 0.7568, 0.1698, 0.7568, 0.1737, 0.75, 0.1698, 0.7568, 0.1698, 0.7522, 0.1737, 0.75, 0.1777, 0.7522, 0.1777, 0.7568, 0.9713, 0.9579, 0.9736, 0.9429, 0.9736, 0.9579, 0.7422, 0.9826, 0.7467, 0.9675, 0.7467, 0.9826, 0.7467, 0.9675, 0.7422, 0.9826, 0.7422, 0.9675, 0.178, 0.7745, 0.174, 0.7677, 0.178, 0.77, 0.178, 0.7745, 0.174, 0.7768, 0.1701, 0.7745, 0.8594, 0.8993, 0.8571, 0.9144, 0.8571, 0.8993, 0.178, 0.7745, 0.1701, 0.7745, 0.174, 0.7677, 0.8571, 0.9144, 0.8594, 0.8993, 0.8594, 0.9144, 0.174, 0.7677, 0.1701, 0.7745, 0.1701, 0.77, 0.08544, 0.9463, 0.0809, 0.9613, 0.0809, 0.9463, 0.0809, 0.9613, 0.08544, 0.9463, 0.08544, 0.9613, 0.1698, 0.7568, 0.1777, 0.7568, 0.1737, 0.7591, 0.8132, 0.9126, 0.8155, 0.8975, 0.8155, 0.9126, 0.8155, 0.8975, 0.8132, 0.9126, 0.8132, 0.8975, 0.8294, 0.9212, 0.8271, 0.9363, 0.8271, 0.9212, 0.8271, 0.9363, 0.8294, 0.9212, 0.8294, 0.9363])
me_pga_dk_gantry_n1t6m_z_m_supportwire_insulator2_rod_004.materials.append(mat_pga_dkgantry_pze)
me_pga_dk_gantry_n1t6m_z_m_supportwire_insulator2_rod_004.use_remesh_preserve_volume = False
me_pga_dk_gantry_n1t6m_z_m_supportwire_insulator2_rod_004.use_remesh_preserve_attributes = False
me_pga_dk_gantry_n1t6m_z_m_supportwire_insulator2_rod_004.use_mirror_vertex_groups = False
me_pga_dk_gantry_n1t6m_z_m_supportwire_insulator2_rod_004.update()
me_pga_dk_gantry_p1t6m_m_pole_003 = bpy.data.meshes.new('pga_dk_gantry_p1t6m_M_pole.003')
me_pga_dk_gantry_p1t6m_m_pole_003.from_pydata([(-2.45, -0.1, 8.3), (-2.45, 0.1, 8.3), (2.45, -0.1, 8.3), (-2.45, -0.1, 8.1), (-2.45, 0.1, 8.1), (2.45, -0.1, 8.1), (2.45, 0.1, 8.1), (2.45, 0.1, 8.3)], [], [(1, 4, 3, 0), (0, 2, 7, 1), (3, 5, 2, 0), (4, 6, 5, 3), (6, 7, 2, 5), (1, 7, 6, 4)])
_uv = me_pga_dk_gantry_p1t6m_m_pole_003.uv_layers.new(name='UVMap')
_uv.uv.foreach_set('vector', [0.9923, 0.6238, 0.9922, 0.6238, 0.9922, 0.6237, 0.9923, 0.6237, 0.9816, 0.6321, 0.9816, 0.6194, 0.9819, 0.6194, 0.9819, 0.6321, 0.9825, 0.632, 0.9825, 0.6193, 0.9827, 0.6193, 0.9827, 0.632, 0.9823, 0.6193, 0.9823, 0.632, 0.982, 0.632, 0.982, 0.6193, 0.9929, 0.6307, 0.9929, 0.6308, 0.9928, 0.6308, 0.9928, 0.6307, 0.9815, 0.6194, 0.9815, 0.6321, 0.9812, 0.6321, 0.9812, 0.6194])
me_pga_dk_gantry_p1t6m_m_pole_003.materials.append(mat_pga_dkgantry_pze)
me_pga_dk_gantry_p1t6m_m_pole_003.update()
me_pga_dk_gantry_p1t6m_m_pole_clamp_002 = bpy.data.meshes.new('pga_dk_gantry_p1t6m_M_pole_clamp.002')
me_pga_dk_gantry_p1t6m_m_pole_clamp_002.from_pydata([(2.45, -0.14, 8.095), (2.45, 0.14, 8.095), (2.45, -0.14, 8.305), (2.55, -0.14, 8.095), (2.55, 0.14, 8.095), (2.55, -0.14, 8.305), (2.55, 0.14, 8.305), (2.45, 0.14, 8.305)], [], [(0, 2, 7, 1), (1, 4, 3, 0), (3, 5, 2, 0), (4, 6, 5, 3), (6, 7, 2, 5), (1, 7, 6, 4)])
_uv = me_pga_dk_gantry_p1t6m_m_pole_clamp_002.uv_layers.new(name='UVMap')
_uv.uv.foreach_set('vector', [0.9923, 0.6224, 0.9923, 0.6224, 0.9923, 0.6225, 0.9923, 0.6225, 0.9923, 0.6222, 0.9923, 0.6221, 0.9923, 0.6221, 0.9923, 0.6222, 0.9923, 0.6307, 0.9923, 0.6308, 0.9922, 0.6308, 0.9922, 0.6307, 0.9926, 0.6307, 0.9926, 0.6308, 0.9925, 0.6308, 0.9925, 0.6307, 0.993, 0.6295, 0.9931, 0.6295, 0.9931, 0.6296, 0.993, 0.6296, 0.9922, 0.6248, 0.9923, 0.6248, 0.9923, 0.6249, 0.9922, 0.6249])
me_pga_dk_gantry_p1t6m_m_pole_clamp_002.materials.append(mat_pga_dkgantry_pze)
me_pga_dk_gantry_p1t6m_m_pole_clamp_002.update()
me_t2 = bpy.data.meshes.new('t2')
me_t2.from_pydata([(-1.7, 0.0, -0.1359), (-1.7, 10.0, -0.1359), (-1.3, 0.0, -0.135), (-1.3, 10.0, -0.135), (0.0, 0.0, -0.11), (0.0, 10.0, -0.11), (1.3, 0.0, -0.135), (1.3, 10.0, -0.135), (1.7, 0.0, -0.1359), (1.7, 10.0, -0.1359), (-1.7, -0.05, -0.1349), (-1.7, 0.0, -0.1359), (-1.3, 0.0, -0.135), (1.7, 10.05, -0.1349), (1.7, 10.0, -0.1359), (1.3, 10.0, -0.135), (0.0, 0.0, -0.11), (0.0, -0.05, -0.109), (0.0, 10.0, -0.11), (0.0, 10.05, -0.109), (-1.3, -0.05, -0.134), (1.3, 10.05, -0.134), (1.3, 0.0, -0.135), (-1.3, 10.0, -0.135), (1.7, 0.0, -0.1359), (1.7, -0.05, -0.1349), (-1.7, 10.0, -0.1359), (-1.7, 10.05, -0.1349), (1.3, -0.05, -0.134), (-1.3, 10.05, -0.134), (-2.6, 0.0, 0.02), (-2.6, 10.0, 0.02), (2.6, 0.0, 0.02), (2.6, 10.0, 0.02), (-2.6, 0.0, 0.02), (2.6, 10.0, 0.02), (2.6, 0.0, 0.02), (-2.6, 10.0, 0.02), (-1.05, 0.0, -0.15), (-1.05, 10.0, -0.15), (-0.45, 0.0, -0.15), (-0.45, 10.0, -0.15), (0.45, 0.0, -0.15), (0.45, 10.0, -0.15), (1.05, 0.0, -0.15), (1.05, 10.0, -0.15), (-0.8285, 0.0, -0.153), (-0.8285, 10.0, -0.153), (-0.6785, 0.0, -0.153), (-0.6785, 10.0, -0.153), (0.6785, 0.0, -0.153), (0.6785, 10.0, -0.153), (0.8285, 0.0, -0.153), (0.8285, 10.0, -0.153), (-0.762, 0.0, -0.185), (-0.7895, 0.0, -0.325), (-0.7175, 0.0, -0.325), (0.762, 10.0, -0.185), (0.7895, 10.0, -0.325), (0.7175, 10.0, -0.325), (-0.745, 0.0, -0.185), (0.745, 10.0, -0.185), (0.745, 0.0, -0.185), (0.7175, 0.0, -0.325), (0.7895, 0.0, -0.325), (-0.745, 10.0, -0.185), (-0.7175, 10.0, -0.325), (-0.7895, 10.0, -0.325), (0.762, 0.0, -0.185), (-0.762, 10.0, -0.185), (-0.789, -0.02, -0.32), (-0.7895, 0.0, -0.325), (-0.7175, 0.0, -0.325), (0.789, 10.02, -0.32), (0.7895, 10.0, -0.325), (0.7175, 10.0, -0.325), (-0.717, -0.02, -0.32), (0.717, 10.02, -0.32), (0.717, -0.02, -0.32), (0.7175, 0.0, -0.325), (0.7895, 0.0, -0.325), (-0.717, 10.02, -0.32), (-0.7175, 10.0, -0.325), (-0.7895, 10.0, -0.325), (0.789, -0.02, -0.32), (-0.789, 10.02, -0.32), (-0.762, 0.0, -0.185), (-0.762, 10.0, -0.185), (-0.7895, 0.0, -0.325), (-0.7895, 10.0, -0.325), (-0.7175, 0.0, -0.325), (-0.7175, 10.0, -0.325), (-0.745, 0.0, -0.185), (-0.745, 10.0, -0.185), (0.745, 0.0, -0.185), (0.745, 10.0, -0.185), (0.7175, 0.0, -0.325), (0.7175, 10.0, -0.325), (0.7895, 0.0, -0.325), (0.7895, 10.0, -0.325), (0.762, 0.0, -0.185), (0.762, 10.0, -0.185), (-0.7895, 0.0, -0.325), (-0.7895, 10.0, -0.325), (0.7895, 0.0, -0.325), (0.7895, 10.0, -0.325), (-0.8285, 0.0, -0.17), (-0.8285, 10.0, -0.17), (-0.762, 0.0, -0.185), (-0.762, 10.0, -0.185), (-0.745, 0.0, -0.185), (-0.745, 10.0, -0.185), (-0.6785, 0.0, -0.17), (-0.6785, 10.0, -0.17), (0.6785, 0.0, -0.17), (0.6785, 10.0, -0.17), (0.745, 0.0, -0.185), (0.745, 10.0, -0.185), (0.762, 0.0, -0.185), (0.762, 10.0, -0.185), (0.8285, 0.0, -0.17), (0.8285, 10.0, -0.17), (-0.9385, 0.0, -0.165), (-0.9385, 10.0, -0.165), (-0.7985, 0.0, -0.179), (-0.7985, 10.0, -0.179), (-0.7085, 0.0, -0.179), (-0.7085, 10.0, -0.179), (-0.5685, 0.0, -0.165), (-0.5685, 10.0, -0.165), (0.5685, 0.0, -0.165), (0.5685, 10.0, -0.165), (0.7085, 0.0, -0.179), (0.7085, 10.0, -0.179), (0.7985, 0.0, -0.179), (0.7985, 10.0, -0.179), (0.9385, 0.0, -0.165), (0.9385, 10.0, -0.165), (-1.305, 0.0, -0.125), (-1.305, 10.0, -0.125), (-1.295, 0.0, -0.15), (-1.295, 10.0, -0.15), (-1.05, 0.0, -0.155), (-1.05, 10.0, -0.155), (-1.0, 0.0, -0.178), (-1.0, 10.0, -0.178), (-0.915, 0.0, -0.185), (-0.915, 10.0, -0.185), (-0.9, 0.0, -0.1525), (-0.9, 10.0, -0.1525), (-0.6, 0.0, -0.1525), (-0.6, 10.0, -0.1525), (-0.585, 0.0, -0.185), (-0.585, 10.0, -0.185), (-0.5, 0.0, -0.178), (-0.5, 10.0, -0.178), (-0.45, 0.0, -0.15), (-0.45, 10.0, -0.15), (-0.15, 0.0, -0.125), (-0.15, 10.0, -0.125), (0.15, 0.0, -0.125), (0.15, 10.0, -0.125), (0.45, 0.0, -0.15), (0.45, 10.0, -0.15), (0.5, 0.0, -0.178), (0.5, 10.0, -0.178), (0.585, 0.0, -0.185), (0.585, 10.0, -0.185), (0.6, 0.0, -0.1525), (0.6, 10.0, -0.1525), (0.9, 0.0, -0.1525), (0.9, 10.0, -0.1525), (0.915, 0.0, -0.185), (0.915, 10.0, -0.185), (1.0, 0.0, -0.178), (1.0, 10.0, -0.178), (1.05, 0.0, -0.155), (1.05, 10.0, -0.155), (1.295, 0.0, -0.15), (1.295, 10.0, -0.15), (1.305, 0.0, -0.125), (1.305, 10.0, -0.125), (-0.006, -0.1763, -7.2), (-0.006, 9.824, -7.2), (0.006, -0.1763, -7.2), (0.006, 9.824, -7.2), (0.0, -0.1763, -7.19), (0.0, 9.824, -7.19), (-0.006, -0.1763, -6.2), (-0.006, 9.824, -6.2), (0.0, -0.1763, -6.21), (0.0, 9.824, -6.21), (0.006, -0.1763, -6.2), (0.006, 9.824, -6.2), (-0.003, -0.1798, -6.2), (-0.003, -0.1798, -7.2), (0.003, -0.1763, -7.2), (0.003, -0.1763, -6.2), (-0.003, -0.1728, -7.2), (-0.003, -0.1728, -6.2), (-0.005, -0.1863, -6.2), (-0.005, -0.1863, -6.241), (0.005, -0.1763, -6.241), (0.005, -0.1763, -6.2), (-0.005, -0.1663, -6.241), (-0.005, -0.1663, -6.2), (-0.005, -0.1663, -6.2), (-0.005, -0.1663, -6.241), (-0.005, -0.1863, -7.159), (-0.005, -0.1863, -7.2), (0.005, -0.1763, -7.2), (0.005, -0.1763, -7.159), (-0.005, -0.1663, -7.2), (-0.005, -0.1663, -7.159), (-0.005, -0.1663, -7.159), (-0.005, -0.1663, -7.2), (0.0, -0.4263, -7.195), (0.006, 9.824, -7.2), (0.0, 10.07, -7.195), (0.0, 9.824, -7.19), (-0.006, 9.824, -7.2), (0.0, -0.4263, -6.205), (0.006, 9.824, -6.2), (0.0, 10.07, -6.205), (-0.006, 9.824, -6.2), (0.0, 9.824, -6.21)], [], [(0, 1, 2), (2, 1, 3), (2, 3, 4), (4, 3, 5), (4, 5, 6), (6, 5, 7), (6, 7, 8), (8, 7, 9), (10, 11, 12), (13, 14, 15), (12, 16, 17), (15, 18, 19), (17, 20, 10), (19, 21, 13), (10, 12, 17), (13, 15, 19), (17, 16, 22), (19, 18, 23), (22, 24, 25), (23, 26, 27), (25, 28, 17), (27, 29, 19), (17, 22, 25), (19, 23, 27), (0, 30, 31), (0, 31, 1), (8, 9, 32), (32, 9, 33), (34, 11, 10), (35, 14, 13), (25, 24, 36), (27, 26, 37), (38, 39, 40), (40, 39, 41), (42, 43, 44), (44, 43, 45), (46, 47, 48), (48, 47, 49), (50, 51, 52), (52, 51, 53), (54, 55, 56), (57, 58, 59), (56, 60, 54), (59, 61, 57), (62, 63, 64), (65, 66, 67), (64, 68, 62), (67, 69, 65), (70, 71, 72), (73, 74, 75), (72, 76, 70), (75, 77, 73), (78, 79, 80), (81, 82, 83), (80, 84, 78), (83, 85, 81), (86, 87, 88), (88, 87, 89), (90, 91, 92), (92, 91, 93), (94, 95, 96), (96, 95, 97), (98, 99, 100), (100, 99, 101), (102, 103, 90), (90, 103, 91), (96, 97, 104), (104, 97, 105), (106, 107, 108), (108, 107, 109), (110, 111, 112), (112, 111, 113), (114, 115, 116), (116, 115, 117), (118, 119, 120), (120, 119, 121), (122, 123, 124), (124, 123, 125), (126, 127, 128), (128, 127, 129), (130, 131, 132), (132, 131, 133), (134, 135, 136), (136, 135, 137), (138, 139, 140), (140, 139, 141), (140, 141, 142), (142, 141, 143), (142, 143, 144), (144, 143, 145), (144, 145, 146), (146, 145, 147), (146, 147, 148), (148, 147, 149), (148, 149, 150), (150, 149, 151), (150, 151, 152), (152, 151, 153), (152, 153, 154), (154, 153, 155), (154, 155, 156), (156, 155, 157), (156, 157, 158), (158, 157, 159), (158, 159, 160), (160, 159, 161), (160, 161, 162), (162, 161, 163), (162, 163, 164), (164, 163, 165), (164, 165, 166), (166, 165, 167), (166, 167, 168), (168, 167, 169), (168, 169, 170), (170, 169, 171), (170, 171, 172), (172, 171, 173), (172, 173, 174), (174, 173, 175), (174, 175, 176), (176, 175, 177), (176, 177, 178), (178, 177, 179), (178, 179, 180), (180, 179, 181), (182, 183, 184), (184, 183, 185), (184, 185, 186), (186, 185, 187), (182, 186, 187), (182, 187, 183), (188, 189, 190), (190, 189, 191), (190, 191, 192), (192, 191, 193), (192, 193, 188), (188, 193, 189), (194, 195, 196), (196, 197, 194), (197, 196, 198), (198, 199, 197), (199, 198, 195), (195, 194, 199), (200, 201, 202), (202, 203, 200), (203, 202, 204), (204, 205, 203), (206, 207, 201), (201, 200, 206), (208, 209, 210), (210, 211, 208), (211, 210, 212), (212, 213, 211), (214, 215, 209), (209, 208, 214), (182, 216, 186), (217, 218, 219), (186, 216, 184), (219, 218, 220), (182, 184, 216), (220, 218, 217), (188, 221, 192), (222, 223, 224), (192, 221, 190), (224, 223, 225), (190, 221, 188), (225, 223, 222)])
_uv = me_t2.uv_layers.new(name='UVMap')
_uv.uv.foreach_set('vector', [0.0342, 1.0, 0.0342, 3.0, 0.1143, 1.0, 0.1143, 1.0, 0.0342, 3.0, 0.1143, 3.0, 0.1143, 1.0, 0.1143, 3.0, 0.375, 1.0, 0.375, 1.0, 0.1143, 3.0, 0.375, 3.0, 0.375, 1.0, 0.375, 3.0, 0.6357, 1.0, 0.6357, 1.0, 0.375, 3.0, 0.6357, 3.0, 0.6357, 1.0, 0.6357, 3.0, 0.7158, 1.0, 0.7158, 1.0, 0.6357, 3.0, 0.7158, 3.0, 0.0342, 1.99, 0.0342, 2.0, 0.1143, 2.0, 0.0342, 1.99, 0.0342, 2.0, 0.1143, 2.0, 0.1143, 2.0, 0.375, 2.0, 0.375, 1.99, 0.1143, 2.0, 0.375, 2.0, 0.375, 1.99, 0.375, 1.99, 0.1143, 1.99, 0.0342, 1.99, 0.375, 1.99, 0.1143, 1.99, 0.0342, 1.99, 0.0342, 1.99, 0.1143, 2.0, 0.375, 1.99, 0.0342, 1.99, 0.1143, 2.0, 0.375, 1.99, 0.375, 1.99, 0.375, 2.0, 0.6357, 2.0, 0.375, 1.99, 0.375, 2.0, 0.6357, 2.0, 0.6357, 2.0, 0.7158, 2.0, 0.7158, 1.99, 0.6357, 2.0, 0.7158, 2.0, 0.7158, 1.99, 0.7158, 1.99, 0.6357, 1.99, 0.375, 1.99, 0.7158, 1.99, 0.6357, 1.99, 0.375, 1.99, 0.375, 1.99, 0.6357, 2.0, 0.7158, 1.99, 0.375, 1.99, 0.6357, 2.0, 0.7158, 1.99, 0.0342, 1.0, -0.1389, 1.0, -0.1389, 3.0, 0.0342, 1.0, -0.1389, 3.0, 0.0342, 3.0, 0.7158, 1.0, 0.7158, 3.0, 0.862, 1.0, 0.862, 1.0, 0.7158, 3.0, 0.862, 3.0, -0.1389, 2.0, 0.0342, 2.0, 0.0342, 1.99, -0.1389, 2.0, 0.0342, 2.0, 0.0342, 1.99, 0.7158, 1.99, 0.7158, 2.0, 0.862, 2.0, 0.7158, 1.99, 0.7158, 2.0, 0.862, 2.0, 0.1652, 1.0, 0.1652, 3.0, 0.2851, 1.0, 0.2851, 1.0, 0.1652, 3.0, 0.2851, 3.0, 0.4649, 1.0, 0.4649, 3.0, 0.5848, 1.0, 0.5848, 1.0, 0.4649, 3.0, 0.5848, 3.0, 0.0, 1.836, 16.0, 1.836, 0.0, 1.887, 0.0, 1.887, 16.0, 1.836, 16.0, 1.887, 0.0, 1.887, 16.0, 1.887, 0.0, 1.836, 0.0, 1.836, 16.0, 1.887, 16.0, 1.836, 0.009, 1.836, 0.0, 1.934, 0.024, 1.934, 0.009, 1.836, 0.0, 1.934, 0.024, 1.934, 0.024, 1.934, 0.015, 1.836, 0.009, 1.836, 0.024, 1.934, 0.015, 1.836, 0.009, 1.836, 0.009, 1.836, 0.0, 1.934, 0.024, 1.934, 0.009, 1.836, 0.0, 1.934, 0.024, 1.934, 0.024, 1.934, 0.015, 1.836, 0.009, 1.836, 0.024, 1.934, 0.015, 1.836, 0.009, 1.836, 0.992, 1.988, 1.0, 1.988, 1.0, 1.934, 0.992, 1.988, 1.0, 1.988, 1.0, 1.934, 1.0, 1.934, 0.992, 1.934, 0.992, 1.988, 1.0, 1.934, 0.992, 1.934, 0.992, 1.988, 0.992, 1.934, 1.0, 1.934, 1.0, 1.988, 0.992, 1.934, 1.0, 1.934, 1.0, 1.988, 1.0, 1.988, 0.992, 1.988, 0.992, 1.934, 1.0, 1.988, 0.992, 1.988, 0.992, 1.934, 0.0, 1.836, 16.0, 1.836, 0.0, 1.934, 0.0, 1.934, 16.0, 1.836, 16.0, 1.934, 0.0, 1.934, 16.0, 1.934, 0.0, 1.836, 0.0, 1.836, 16.0, 1.934, 16.0, 1.836, 0.0, 1.836, 16.0, 1.836, 0.0, 1.934, 0.0, 1.934, 16.0, 1.836, 16.0, 1.934, 0.0, 1.934, 16.0, 1.934, 0.0, 1.836, 0.0, 1.836, 16.0, 1.934, 16.0, 1.836, 0.0, 1.988, 16.0, 1.988, 0.0, 1.934, 0.0, 1.934, 16.0, 1.988, 16.0, 1.934, 0.0, 1.934, 16.0, 1.934, 0.0, 1.988, 0.0, 1.988, 16.0, 1.934, 16.0, 1.988, 0.0, 1.793, 16.0, 1.793, 0.0, 1.836, 0.0, 1.836, 16.0, 1.793, 16.0, 1.836, 0.0, 1.836, 16.0, 1.836, 0.0, 1.793, 0.0, 1.793, 16.0, 1.836, 16.0, 1.793, 0.0, 1.793, 16.0, 1.793, 0.0, 1.836, 0.0, 1.836, 16.0, 1.793, 16.0, 1.836, 0.0, 1.836, 16.0, 1.836, 0.0, 1.793, 0.0, 1.793, 16.0, 1.836, 16.0, 1.793, 0.0, 1.605, 16.0, 1.605, 0.0, 1.775, 0.0, 1.775, 16.0, 1.605, 16.0, 1.775, 0.0, 1.775, 16.0, 1.775, 0.0, 1.605, 0.0, 1.605, 16.0, 1.775, 16.0, 1.605, 0.0, 1.605, 16.0, 1.605, 0.0, 1.775, 0.0, 1.775, 16.0, 1.605, 16.0, 1.775, 0.0, 1.775, 16.0, 1.775, 0.0, 1.605, 0.0, 1.605, 16.0, 1.775, 16.0, 1.605, 0.1143, 1.0, 0.1143, 3.0, 0.1172, 1.0, 0.1172, 1.0, 0.1143, 3.0, 0.1172, 3.0, 0.1172, 1.0, 0.1172, 3.0, 0.1652, 1.0, 0.1652, 1.0, 0.1172, 3.0, 0.1652, 3.0, 0.1652, 1.0, 0.1652, 3.0, 0.1752, 1.0, 0.1752, 1.0, 0.1652, 3.0, 0.1752, 3.0, 0.1752, 1.0, 0.1752, 3.0, 0.1932, 1.0, 0.1932, 1.0, 0.1752, 3.0, 0.1932, 3.0, 0.1932, 1.0, 0.1932, 3.0, 0.1952, 1.0, 0.1952, 1.0, 0.1932, 3.0, 0.1952, 3.0, 0.1952, 1.0, 0.1952, 3.0, 0.2551, 1.0, 0.2551, 1.0, 0.1952, 3.0, 0.2551, 3.0, 0.2551, 1.0, 0.2551, 3.0, 0.2571, 1.0, 0.2571, 1.0, 0.2551, 3.0, 0.2571, 3.0, 0.2571, 1.0, 0.2571, 3.0, 0.2751, 1.0, 0.2751, 1.0, 0.2571, 3.0, 0.2751, 3.0, 0.2751, 1.0, 0.2751, 3.0, 0.2851, 1.0, 0.2851, 1.0, 0.2751, 3.0, 0.2851, 3.0, 0.2851, 1.0, 0.2851, 3.0, 0.345, 1.0, 0.345, 1.0, 0.2851, 3.0, 0.345, 3.0, 0.345, 1.0, 0.345, 3.0, 0.405, 1.0, 0.405, 1.0, 0.345, 3.0, 0.405, 3.0, 0.405, 1.0, 0.405, 3.0, 0.4649, 1.0, 0.4649, 1.0, 0.405, 3.0, 0.4649, 3.0, 0.4649, 1.0, 0.4649, 3.0, 0.4749, 1.0, 0.4749, 1.0, 0.4649, 3.0, 0.4749, 3.0, 0.4749, 1.0, 0.4749, 3.0, 0.4929, 1.0, 0.4929, 1.0, 0.4749, 3.0, 0.4929, 3.0, 0.4929, 1.0, 0.4929, 3.0, 0.4949, 1.0, 0.4949, 1.0, 0.4929, 3.0, 0.4949, 3.0, 0.4949, 1.0, 0.4949, 3.0, 0.5548, 1.0, 0.5548, 1.0, 0.4949, 3.0, 0.5548, 3.0, 0.5548, 1.0, 0.5548, 3.0, 0.5568, 1.0, 0.5568, 1.0, 0.5548, 3.0, 0.5568, 3.0, 0.5568, 1.0, 0.5568, 3.0, 0.5748, 1.0, 0.5748, 1.0, 0.5568, 3.0, 0.5748, 3.0, 0.5748, 1.0, 0.5748, 3.0, 0.5848, 1.0, 0.5848, 1.0, 0.5748, 3.0, 0.5848, 3.0, 0.5848, 1.0, 0.5848, 3.0, 0.6328, 1.0, 0.6328, 1.0, 0.5848, 3.0, 0.6328, 3.0, 0.6328, 1.0, 0.6328, 3.0, 0.6357, 1.0, 0.6357, 1.0, 0.6328, 3.0, 0.6357, 3.0, 0.0, 1.949, 1.0, 1.949, 0.0, 1.973, 0.0, 1.973, 1.0, 1.949, 1.0, 1.973, 0.0, 1.973, 1.0, 1.973, 0.0, 1.961, 0.0, 1.961, 1.0, 1.973, 1.0, 1.961, 0.0, 1.949, 0.0, 1.961, 1.0, 1.961, 0.0, 1.949, 1.0, 1.961, 1.0, 1.949, 0.0, 1.949, 1.0, 1.949, 0.0, 1.961, 0.0, 1.961, 1.0, 1.949, 1.0, 1.961, 0.0, 1.961, 1.0, 1.961, 0.0, 1.973, 0.0, 1.973, 1.0, 1.961, 1.0, 1.973, 0.0, 1.973, 1.0, 1.973, 0.0, 1.949, 0.0, 1.949, 1.0, 1.973, 1.0, 1.949, 0.0, 1.949, 1.0, 1.949, 1.0, 1.961, 1.0, 1.961, 0.0, 1.961, 0.0, 1.949, 0.0, 1.961, 1.0, 1.961, 1.0, 1.973, 1.0, 1.973, 0.0, 1.973, 0.0, 1.961, 0.0, 1.973, 1.0, 1.973, 1.0, 1.949, 1.0, 1.949, 0.0, 1.949, 0.0, 1.973, 0.0, 1.902, 0.0156, 1.902, 0.0156, 1.906, 0.0156, 1.906, 0.0, 1.906, 0.0, 1.902, 0.0, 1.906, 0.0156, 1.906, 0.0156, 1.902, 0.0156, 1.902, 0.0, 1.902, 0.0, 1.906, 0.0, 1.906, 0.0156, 1.906, 0.0156, 1.902, 0.0156, 1.902, 0.0, 1.902, 0.0, 1.906, 0.0, 1.902, 0.0156, 1.902, 0.0156, 1.906, 0.0156, 1.906, 0.0, 1.906, 0.0, 1.902, 0.0, 1.906, 0.0156, 1.906, 0.0156, 1.902, 0.0156, 1.902, 0.0, 1.902, 0.0, 1.906, 0.0, 1.906, 0.0156, 1.906, 0.0156, 1.902, 0.0156, 1.902, 0.0, 1.902, 0.0, 1.906, 0.0, 1.949, 0.1, 1.961, 0.0, 1.961, 0.0, 1.949, 0.1, 1.961, 0.0, 1.961, 0.0, 1.961, 0.1, 1.961, 0.0, 1.973, 0.0, 1.961, 0.1, 1.961, 0.0, 1.973, 0.0, 1.949, 0.0, 1.973, 0.1, 1.961, 0.0, 1.973, 0.1, 1.961, 0.0, 1.949, 0.0, 1.949, 0.1, 1.961, 0.0, 1.973, 0.0, 1.949, 0.1, 1.961, 0.0, 1.973, 0.0, 1.973, 0.1, 1.961, 0.0, 1.961, 0.0, 1.973, 0.1, 1.961, 0.0, 1.961, 0.0, 1.961, 0.1, 1.961, 0.0, 1.949, 0.0, 1.961, 0.1, 1.961, 0.0, 1.949])
me_t2.use_remesh_preserve_volume = False
me_t2.use_remesh_preserve_attributes = False
me_t2.use_mirror_vertex_groups = False
me_t2.update()

# ---- objects
ob_camera = bpy.data.objects.new('Camera', cam_camera)
ob_lamp = bpy.data.objects.new('Lamp', light_lamp)
ob_pga_dkgantry_p_c_pole_clamp = bpy.data.objects.new('pga_dkgantry_P_C_pole_clamp', me_pga_dk_gantry_p1t6m_c_pole_clamp_001)
ob_pga_dkgantry_p_c_pole_clamp_bolts = bpy.data.objects.new('pga_dkgantry_P_C_pole_clamp_bolts', me_pga_dk_gantry_p1t6m_c_pole_clamp_bolt1_001)
ob_pga_dkgantry_p_c_pole = bpy.data.objects.new('pga_dkgantry_P_C_pole', me_pga_dk_gantry_p1t6m_m_pole_002)
ob_pga_dkgantry_pz_c_supportwire_001 = bpy.data.objects.new('pga_dkgantry_PZ_C_supportwire.001', me_pga_dk_gantry_n1t6m_z_m_supportwire_001)
ob_pga_dkgantry_pz_c_supportwire_insulator1_001 = bpy.data.objects.new('pga_dkgantry_PZ_C_supportwire_insulator1.001', me_pga_dk_gantry_n1t6m_z_m_supportwire_insulator1_003)
ob_pga_dkgantry_pz_c_supportwire_insulator1_rod_001 = bpy.data.objects.new('pga_dkgantry_PZ_C_supportwire_insulator1_rod.001', me_pga_dk_gantry_n1t6m_z_m_supportwire_insulator1_rod_003)
ob_pga_dkgantry_pz_c_supportwire_insulator2_001 = bpy.data.objects.new('pga_dkgantry_PZ_C_supportwire_insulator2.001', me_pga_dk_gantry_n1t6m_z_m_supportwire_insulator2_004)
ob_pga_dkgantry_pz_c_supportwire_insulator2_rod_001 = bpy.data.objects.new('pga_dkgantry_PZ_C_supportwire_insulator2_rod.001', me_pga_dk_gantry_n1t6m_z_m_supportwire_insulator2_rod_004)
ob_pga_dkgantry_p_m_pole_part1 = bpy.data.objects.new('pga_dkgantry_P_M_pole_part1', me_pga_dk_gantry_p1t6m_m_pole_003)
ob_pga_dkgantry_p_m_pole_clamp_001 = bpy.data.objects.new('pga_dkgantry_P_M_pole_clamp.001', me_pga_dk_gantry_p1t6m_m_pole_clamp_002)
ob_t2 = bpy.data.objects.new('t2', me_t2)

# ---- transforms, parenting, visibility, modifiers, constraints
ob_camera.location = (7.481, -6.508, 5.344)
ob_camera.rotation_euler = (1.109, 0.0, 0.8149)
ob_camera.lock_rotations_4d = False
ob_camera.empty_display_type = 'ARROWS'
ob_camera.color = (0.0, 0.0, 0.0, 0.0)
ob_camera.display_type = 'WIRE'
ob_camera.lineart.crease_threshold = 0.0
ob_lamp.location = (4.076, 1.005, 5.904)
ob_lamp.rotation_euler = (0.6503, 0.05522, 1.866)
ob_lamp.lock_rotations_4d = False
ob_lamp.empty_display_type = 'ARROWS'
ob_lamp.color = (0.0, 0.0, 0.0, 0.0)
ob_lamp.lineart.crease_threshold = 0.0
ob_pga_dkgantry_p_c_pole_clamp.location = (0.0, 0.0, 0.0)
_m = ob_pga_dkgantry_p_c_pole_clamp.modifiers.new('Auto Smooth', 'NODES')
_m.node_group = ng_auto_smooth_003
_gi = [s.identifier for s in ng_auto_smooth_003.interface.items_tree if s.item_type == 'SOCKET' and s.in_out == 'INPUT']
_m[_gi[1]] = 0.5236  # Angle
ob_pga_dkgantry_p_c_pole_clamp_bolts.location = (0.0, 0.0, 0.0)
ob_pga_dkgantry_p_c_pole_clamp_bolts.rotation_euler = (3.142, 1.571, 0.0)
ob_pga_dkgantry_p_c_pole.location = (0.0, 0.0, 0.0)
_m = ob_pga_dkgantry_p_c_pole.modifiers.new('Smooth by Angle', 'NODES')
_m.node_group = ng_smooth_by_angle
_gi = [s.identifier for s in ng_smooth_by_angle.interface.items_tree if s.item_type == 'SOCKET' and s.in_out == 'INPUT']
_m[_gi[1]] = 0.6109  # Angle
_m.use_pin_to_last = True
_m.show_group_selector = False
ob_pga_dkgantry_pz_c_supportwire_001.location = (2.842e-14, 0.0, -4.768e-07)
ob_pga_dkgantry_pz_c_supportwire_001.rotation_euler = (0.0, 1.571, 0.0)
ob_pga_dkgantry_pz_c_supportwire_001.scale = (0.3, 0.3, 2.5)
_m = ob_pga_dkgantry_pz_c_supportwire_001.modifiers.new('Auto Smooth', 'NODES')
_m.node_group = ng_auto_smooth_005
_gi = [s.identifier for s in ng_auto_smooth_005.interface.items_tree if s.item_type == 'SOCKET' and s.in_out == 'INPUT']
_m[_gi[1]] = 0.8936  # Angle
ob_pga_dkgantry_pz_c_supportwire_insulator1_001.location = (0.0, 0.0, -4.768e-07)
ob_pga_dkgantry_pz_c_supportwire_insulator1_001.rotation_euler = (-0.01047, 3.035, 0.01047)
ob_pga_dkgantry_pz_c_supportwire_insulator1_001.lineart.crease_threshold = 0.0
_m = ob_pga_dkgantry_pz_c_supportwire_insulator1_001.modifiers.new('Auto Smooth', 'NODES')
_m.node_group = ng_auto_smooth_005
_gi = [s.identifier for s in ng_auto_smooth_005.interface.items_tree if s.item_type == 'SOCKET' and s.in_out == 'INPUT']
_m[_gi[1]] = 1.056  # Angle
ob_pga_dkgantry_pz_c_supportwire_insulator1_rod_001.location = (0.0, 0.0, -4.768e-07)
ob_pga_dkgantry_pz_c_supportwire_insulator1_rod_001.rotation_euler = (-0.01047, 3.035, 0.01047)
ob_pga_dkgantry_pz_c_supportwire_insulator1_rod_001.lineart.crease_threshold = 0.0
ob_pga_dkgantry_pz_c_supportwire_insulator2_001.location = (2.384e-07, -7.451e-09, -4.768e-07)
ob_pga_dkgantry_pz_c_supportwire_insulator2_001.rotation_euler = (-0.01047, 3.035, 0.01047)
ob_pga_dkgantry_pz_c_supportwire_insulator2_001.lineart.crease_threshold = 0.0
_m = ob_pga_dkgantry_pz_c_supportwire_insulator2_001.modifiers.new('Auto Smooth', 'NODES')
_m.node_group = ng_auto_smooth_005
_gi = [s.identifier for s in ng_auto_smooth_005.interface.items_tree if s.item_type == 'SOCKET' and s.in_out == 'INPUT']
_m[_gi[1]] = 1.056  # Angle
ob_pga_dkgantry_pz_c_supportwire_insulator2_rod_001.location = (2.384e-07, -7.451e-09, -4.768e-07)
ob_pga_dkgantry_pz_c_supportwire_insulator2_rod_001.rotation_euler = (-0.01047, 3.035, 0.01047)
ob_pga_dkgantry_pz_c_supportwire_insulator2_rod_001.lineart.crease_threshold = 0.0
ob_pga_dkgantry_p_m_pole_part1.location = (0.0, 0.0, 0.0)
ob_pga_dkgantry_p_m_pole_clamp_001.location = (0.0, 0.0, 0.0)
ob_t2.location = (0.0, -5.0, 0.0)
ob_t2.rotation_euler = (0.0, 3.142, 0.0)
ob_t2.lineart.crease_threshold = 0.0

# ---- collection membership
scene.collection.objects.link(ob_camera)
scene.collection.objects.link(ob_lamp)
col_pga_dkgantry_p_c_pole.objects.link(ob_pga_dkgantry_p_c_pole_clamp)
col_pga_dkgantry_p_c_pole.objects.link(ob_pga_dkgantry_p_c_pole_clamp_bolts)
col_pga_dkgantry_p_c_pole.objects.link(ob_pga_dkgantry_p_c_pole)
col_pga_dkgantry_p_c_pole.objects.link(ob_pga_dkgantry_pz_c_supportwire_001)
col_pga_dkgantry_p_c_pole.objects.link(ob_pga_dkgantry_pz_c_supportwire_insulator1_001)
col_pga_dkgantry_p_c_pole.objects.link(ob_pga_dkgantry_pz_c_supportwire_insulator1_rod_001)
col_pga_dkgantry_p_c_pole.objects.link(ob_pga_dkgantry_pz_c_supportwire_insulator2_001)
col_pga_dkgantry_p_c_pole.objects.link(ob_pga_dkgantry_pz_c_supportwire_insulator2_rod_001)
col_pga_dk_gantry_p1t6m_c_pole_002.objects.link(ob_pga_dkgantry_p_m_pole_part1)
col_pga_dk_gantry_p1t6m_c_pole_002.objects.link(ob_pga_dkgantry_p_m_pole_clamp_001)
col_reference_track.objects.link(ob_t2)

# ---- scene / render settings (as saved in the file)
scene.camera = ob_camera
scene.frame_start = 1; scene.frame_end = 250; scene.frame_set(4)
scene.render.engine = 'CYCLES'
scene.render.resolution_percentage = 50
scene.render.dither_intensity = 0.0
scene.cycles.preview_pause = True
scene.cycles.use_denoising = False
scene.cycles.samples = 128
scene.cycles.sampling_pattern = 'TABULATED_SOBOL'
scene.cycles.use_adaptive_sampling = False
scene.cycles.use_light_tree = False
scene.cycles.blur_glossy = 0.0
scene.cycles.sample_clamp_indirect = 0.0
scene.cycles.bake_type = 'AO'
scene.eevee.use_gtao = True
scene.view_settings.view_transform = 'Standard'
bpy.context.view_layer.update()
